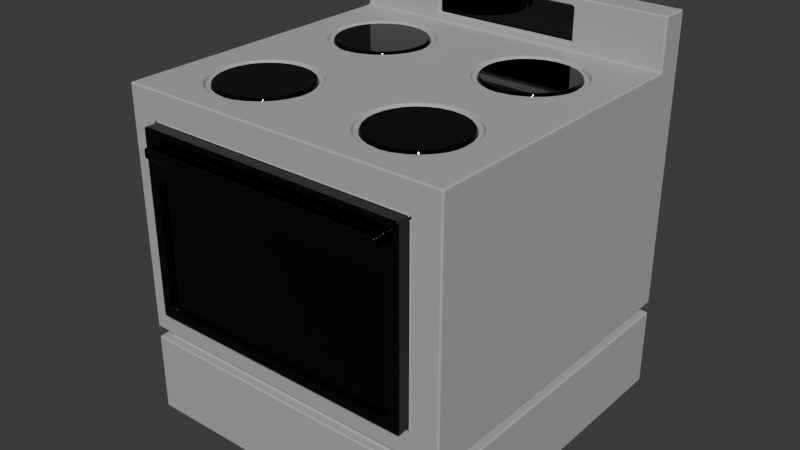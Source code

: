 # Source: FurnaceBlockout.blend  (saved by Blender 4.3.34; exported with 4.5.12 LTS)
import bpy
from mathutils import Matrix  # noqa: F401  (used for matrix-valued properties, if any)

bpy.ops.wm.read_factory_settings(use_empty=True)
scene = bpy.context.scene
scene.name = 'Scene'

# ---- collections
col_collection = bpy.data.collections.new('Collection'); scene.collection.children.link(col_collection)

# ---- materials (node trees are filled in below, after node groups)
mat_body = bpy.data.materials.new('Body')
mat_glass = bpy.data.materials.new('Glass')
mat_glass.alpha_threshold = 0.0
mat_glass.roughness = 0.5
mat_glass.line_color = (0.0, 0.0, 0.0, 1.0)
mat_metalbody = bpy.data.materials.new('MetalBody')

# ---- material node trees
mat_body.use_nodes = True; mat_body.node_tree.nodes.clear()
_N = mat_body.node_tree.nodes; _L = mat_body.node_tree.links
n0 = _N.new('ShaderNodeBsdfPrincipled'); n0.name = 'Principled BSDF'; n0.location = (10, 300)
n0.inputs[0].default_value = (0.4337, 0.4337, 0.4337, 1.0)
n0.inputs[2].default_value = 0.6732
n1 = _N.new('ShaderNodeOutputMaterial'); n1.name = 'Material Output'; n1.location = (300, 300)
_L.new(n0.outputs[0], n1.inputs[0])
n1.is_active_output = True
mat_glass.use_nodes = True; mat_glass.node_tree.nodes.clear()
_N = mat_glass.node_tree.nodes; _L = mat_glass.node_tree.links
n0 = _N.new('ShaderNodeOutputMaterial'); n0.name = 'Material Output'; n0.location = (300, 300)
n1 = _N.new('ShaderNodeBsdfPrincipled'); n1.name = 'Principled BSDF'; n1.location = (10, 300)
n1.inputs[0].default_value = (0.0, 0.0, 0.0, 1.0)
n1.inputs[2].default_value = 0.0
n1.inputs[3].default_value = 1.45
_L.new(n1.outputs[0], n0.inputs[0])
n0.is_active_output = True
mat_metalbody.use_nodes = True; mat_metalbody.node_tree.nodes.clear()
_N = mat_metalbody.node_tree.nodes; _L = mat_metalbody.node_tree.links
n0 = _N.new('ShaderNodeBsdfPrincipled'); n0.name = 'Principled BSDF'; n0.location = (10, 300)
n0.inputs[0].default_value = (0.0602, 0.0602, 0.0602, 1.0)
n0.inputs[1].default_value = 1.0
n0.inputs[2].default_value = 0.1181
n1 = _N.new('ShaderNodeOutputMaterial'); n1.name = 'Material Output'; n1.location = (300, 300)
_L.new(n0.outputs[0], n1.inputs[0])
n1.is_active_output = True

# ---- world
world_world = bpy.data.worlds.new('World'); scene.world = world_world
world_world.use_nodes = True; world_world.node_tree.nodes.clear()
_N = world_world.node_tree.nodes; _L = world_world.node_tree.links
n0 = _N.new('ShaderNodeOutputWorld'); n0.name = 'World Output'; n0.location = (300, 300)
n1 = _N.new('ShaderNodeBackground'); n1.name = 'Background'; n1.location = (10, 300)
n1.inputs[0].default_value = (0.05088, 0.05088, 0.05088, 1.0)
_L.new(n1.outputs[0], n0.inputs[0])
n0.is_active_output = True
world_world.color = (0.05088, 0.05088, 0.05088)
world_world.sun_shadow_jitter_overblur = 0.0

# ---- meshes
me_furnace = bpy.data.meshes.new('Furnace')
me_furnace.from_pydata([(0.5245, 1.049, -0.5245), (0.5245, -2.293e-08, -0.5245), (0.4327, 0.9572, 0.5245), (0.5245, 2.293e-08, 0.5245), (-0.5245, 1.049, -0.5245), (-0.5245, -2.293e-08, -0.5245), (-0.4327, 0.9572, 0.5245), (-0.5245, 2.293e-08, 0.5245), (-0.5245, -1.9e-08, -0.4347), (0.5245, 1.049, -0.4347), (-0.5245, 1.049, -0.4347), (0.5245, -1.9e-08, -0.4347), (-0.5245, 1.206, -0.4347), (-0.5245, 1.206, -0.5245), (0.5245, 1.206, -0.5245), (0.5245, 1.206, -0.4347), (0.4968, 0.2866, -0.4968), (0.4968, 0.2539, -0.4968), (-0.4853, 0.2539, -0.4347), (-0.4853, 0.2866, -0.4347), (-0.4968, 0.2866, 0.4968), (-0.4968, 0.2539, 0.4968), (0.5245, 0.2539, -0.5245), (0.5245, 0.2866, -0.5245), (-0.5245, 0.2539, 0.5245), (-0.4327, 0.3784, 0.5245), (0.4327, 0.3784, 0.5245), (0.5245, 0.2539, 0.5245), (-0.5245, 0.2539, -0.5245), (-0.5245, 0.2866, -0.5245), (0.5245, 0.2866, -0.4347), (0.5245, 0.2539, -0.4347), (-0.5245, 0.2866, -0.4347), (-0.5245, 0.2539, -0.4347), (0.4853, 0.2866, -0.4347), (0.4853, 0.2539, -0.4347), (-0.4968, 0.2539, -0.4968), (-0.4968, 0.2866, -0.4968), (0.4968, 0.2866, 0.4968), (0.4968, 0.2539, 0.4968), (0.5245, 1.049, 0.5245), (-0.5245, 1.049, 0.5245), (0.5245, 0.2866, 0.5245), (-0.5245, 0.2866, 0.5245), (0.3945, 0.919, 0.5649), (-0.3945, 0.919, 0.5649), (0.3965, 0.4146, 0.5649), (-0.3965, 0.4146, 0.5649), (0.5245, 0.9086, -0.5245), (0.5245, 0.9086, -0.4347), (-0.5245, 0.9086, -0.5245), (-0.5245, 0.9086, 0.5245), (-0.5245, 0.9086, -0.4347), (0.5245, 0.9086, 0.5245), (-0.4327, 0.8507, 0.5245), (0.4327, 0.8507, 0.5245), (-0.3965, 0.8145, 0.5649), (0.3965, 0.8145, 0.5649), (0.4327, 0.3784, 0.5649), (-0.4327, 0.3784, 0.5649), (-0.3945, 0.8889, 0.5649), (0.3945, 0.8889, 0.5649), (0.3965, 0.4146, 0.5505), (-0.3965, 0.4146, 0.5505), (-0.3965, 0.8145, 0.5505), (0.3965, 0.8145, 0.5505), (0.4327, 0.9572, 0.5649), (-0.4327, 0.9572, 0.5649), (-0.4327, 0.8507, 0.5649), (0.4327, 0.8507, 0.5649), (0.3945, 0.919, 0.6016), (-0.3945, 0.919, 0.6016), (-0.3945, 0.8889, 0.6016), (0.3945, 0.8889, 0.6016), (0.0, -2.293e-08, -0.5245), (0.0, 0.2539, 0.4968), (0.0, 0.2866, -0.4968), (0.0, 1.049, 0.5245), (0.0, 2.293e-08, 0.5245), (0.0, 1.049, -0.5245), (0.0, -1.9e-08, -0.4347), (0.0, 1.074, -0.4347), (0.0, 1.206, -0.5245), (0.0, 1.181, -0.4347), (0.0, 0.2866, 0.4968), (0.0, 0.2539, -0.4968), (0.0, 0.2866, -0.5245), (0.0, 0.2539, -0.5245), (0.0, 0.2866, 0.5245), (0.0, 0.2539, 0.5245), (0.0, 0.9572, 0.5245), (0.0, 0.3784, 0.5245), (0.0, 0.9572, 0.5649), (0.0, 0.3784, 0.5649), (0.0, 0.8507, 0.5649), (0.0, 0.9086, -0.5245), (0.0, 0.4146, 0.5649), (0.0, 0.8145, 0.5649), (0.0, 0.4146, 0.5505), (0.0, 0.8145, 0.5505), (0.0, 0.919, 0.5649), (0.0, 0.8889, 0.5649), (0.0, 0.919, 0.6016), (0.0, 0.8889, 0.6016), (-0.5245, 1.963e-09, 0.04491), (0.491, 0.2539, 0.03105), (0.5245, 1.049, 0.04491), (-0.5245, 1.049, 0.04491), (0.5245, 1.963e-09, 0.04491), (-0.491, 0.2539, 0.03105), (-0.491, 0.2866, 0.03105), (0.491, 0.2866, 0.03105), (-0.5245, 0.2866, 0.04491), (-0.5245, 0.2539, 0.04491), (0.5245, 0.2866, 0.04491), (0.5245, 0.2539, 0.04491), (0.5245, 0.9086, 0.04491), (-0.5245, 0.9086, 0.04491), (0.0, 1.963e-09, 0.04491), (0.0, 1.049, 0.04491), (-0.1429, 1.049, 0.1789), (-0.3816, 1.049, 0.1789), (-0.3816, 1.049, 0.3905), (-0.1429, 1.049, 0.3905), (0.3816, 1.049, 0.1789), (0.1429, 1.049, 0.1789), (0.1429, 1.049, 0.3905), (0.3816, 1.049, 0.3905), (0.3816, 1.049, -0.3007), (0.1429, 1.049, -0.3007), (0.1429, 1.049, -0.08907), (0.3816, 1.049, -0.08907), (-0.1429, 1.049, -0.3007), (-0.3816, 1.049, -0.3007), (-0.3816, 1.049, -0.08907), (-0.1429, 1.049, -0.08907), (-0.2622, 1.049, 0.1252), (-0.1027, 1.049, 0.2847), (-0.4218, 1.049, 0.2847), (-0.2622, 1.049, 0.4442), (0.2622, 1.049, 0.1252), (0.4218, 1.049, 0.2847), (0.1027, 1.049, 0.2847), (0.2622, 1.049, 0.4442), (0.2622, 1.049, -0.3544), (0.4218, 1.049, -0.1949), (0.1027, 1.049, -0.1949), (0.2622, 1.049, -0.03535), (-0.2622, 1.049, -0.3544), (-0.1027, 1.049, -0.1949), (-0.4218, 1.049, -0.1949), (-0.2622, 1.049, -0.03535), (-0.1839, 1.049, 0.1458), (-0.1164, 1.049, 0.3493), (-0.4081, 1.049, 0.2201), (-0.3406, 1.049, 0.4236), (0.3406, 1.049, 0.1458), (0.4081, 1.049, 0.3493), (0.1164, 1.049, 0.3493), (0.1839, 1.049, 0.4236), (0.3406, 1.049, -0.3338), (0.4081, 1.049, -0.1302), (0.1164, 1.049, -0.1302), (0.3406, 1.049, -0.05594), (-0.1839, 1.049, -0.3338), (-0.1164, 1.049, -0.1302), (-0.4081, 1.049, -0.2595), (-0.1839, 1.049, -0.05594), (-0.3406, 1.049, 0.1458), (-0.1164, 1.049, 0.2201), (-0.4081, 1.049, 0.3493), (-0.1839, 1.049, 0.4236), (0.1839, 1.049, 0.1458), (0.4081, 1.049, 0.2201), (0.1164, 1.049, 0.2201), (0.3406, 1.049, 0.4236), (0.1839, 1.049, -0.3338), (0.4081, 1.049, -0.2595), (0.1164, 1.049, -0.2595), (0.1839, 1.049, -0.05594), (-0.3406, 1.049, -0.3338), (-0.1164, 1.049, -0.2595), (-0.4081, 1.049, -0.1302), (-0.3406, 1.049, -0.05594), (-0.1592, 1.049, 0.1629), (-0.1294, 1.049, 0.373), (-0.3951, 1.049, 0.1964), (-0.3653, 1.049, 0.4065), (0.3653, 1.049, 0.1629), (0.3951, 1.049, 0.373), (0.1294, 1.049, 0.373), (0.1592, 1.049, 0.4065), (0.3653, 1.049, -0.3166), (0.3951, 1.049, -0.1066), (0.1294, 1.049, -0.1066), (0.3653, 1.049, -0.0731), (-0.1592, 1.049, -0.3166), (-0.1294, 1.049, -0.1066), (-0.3951, 1.049, -0.2832), (-0.1592, 1.049, -0.0731), (-0.3056, 1.049, 0.1312), (-0.1065, 1.049, 0.2502), (-0.418, 1.049, 0.3192), (-0.2189, 1.049, 0.4382), (0.2189, 1.049, 0.1312), (0.418, 1.049, 0.2502), (0.1065, 1.049, 0.2502), (0.3056, 1.049, 0.4382), (0.2189, 1.049, -0.3484), (0.418, 1.049, -0.2294), (0.1065, 1.049, -0.2294), (0.2189, 1.049, -0.04134), (-0.3056, 1.049, -0.3484), (-0.1065, 1.049, -0.2294), (-0.418, 1.049, -0.1604), (-0.3056, 1.049, -0.04134), (-0.2189, 1.049, 0.1312), (-0.1065, 1.049, 0.3192), (-0.418, 1.049, 0.2502), (-0.3056, 1.049, 0.4382), (0.3056, 1.049, 0.1312), (0.418, 1.049, 0.3192), (0.1065, 1.049, 0.3192), (0.2189, 1.049, 0.4382), (0.3056, 1.049, -0.3484), (0.418, 1.049, -0.1604), (0.1065, 1.049, -0.1604), (0.3056, 1.049, -0.04134), (-0.2189, 1.049, -0.3484), (-0.1065, 1.049, -0.1604), (-0.418, 1.049, -0.2294), (-0.2189, 1.049, -0.04134), (-0.3653, 1.049, 0.1629), (-0.1294, 1.049, 0.1964), (-0.3951, 1.049, 0.373), (-0.1592, 1.049, 0.4065), (0.1592, 1.049, 0.1629), (0.3951, 1.049, 0.1964), (0.1294, 1.049, 0.1964), (0.3653, 1.049, 0.4065), (0.1592, 1.049, -0.3166), (0.3951, 1.049, -0.2832), (0.1294, 1.049, -0.2832), (0.1592, 1.049, -0.0731), (-0.3653, 1.049, -0.3166), (-0.1294, 1.049, -0.2832), (-0.3951, 1.049, -0.1066), (-0.3653, 1.049, -0.0731), (-0.1552, 1.037, 0.1899), (-0.3693, 1.037, 0.1899), (-0.3693, 1.037, 0.3795), (-0.1552, 1.037, 0.3795), (0.3693, 1.037, 0.1899), (0.1552, 1.037, 0.1899), (0.1552, 1.037, 0.3795), (0.3693, 1.037, 0.3795), (0.3693, 1.037, -0.2897), (0.1552, 1.037, -0.2897), (0.1552, 1.037, -0.1), (0.3693, 1.037, -0.1), (-0.1552, 1.037, -0.2897), (-0.3693, 1.037, -0.2897), (-0.3693, 1.037, -0.1), (-0.1552, 1.037, -0.1), (-0.2622, 1.037, 0.1418), (-0.1193, 1.037, 0.2847), (-0.4052, 1.037, 0.2847), (-0.2622, 1.037, 0.4276), (0.2622, 1.037, 0.1418), (0.4052, 1.037, 0.2847), (0.1193, 1.037, 0.2847), (0.2622, 1.037, 0.4276), (0.2622, 1.037, -0.3377), (0.4052, 1.037, -0.1949), (0.1193, 1.037, -0.1949), (0.2622, 1.037, -0.052), (-0.2622, 1.037, -0.3377), (-0.1193, 1.037, -0.1949), (-0.4052, 1.037, -0.1949), (-0.2622, 1.037, -0.052), (-0.1918, 1.037, 0.1603), (-0.1316, 1.037, 0.3427), (-0.3929, 1.037, 0.2267), (-0.3327, 1.037, 0.4091), (0.3327, 1.037, 0.1603), (0.3929, 1.037, 0.3427), (0.1316, 1.037, 0.3427), (0.1918, 1.037, 0.4091), (0.3327, 1.037, -0.3193), (0.3929, 1.037, -0.1368), (0.1316, 1.037, -0.1368), (0.3327, 1.037, -0.07048), (-0.1918, 1.037, -0.3193), (-0.1316, 1.037, -0.1368), (-0.3929, 1.037, -0.2529), (-0.1918, 1.037, -0.07048), (-0.3327, 1.037, 0.1603), (-0.1316, 1.037, 0.2267), (-0.3929, 1.037, 0.3427), (-0.1918, 1.037, 0.4091), (0.1918, 1.037, 0.1603), (0.3929, 1.037, 0.2267), (0.1316, 1.037, 0.2267), (0.3327, 1.037, 0.4091), (0.1918, 1.037, -0.3193), (0.3929, 1.037, -0.2529), (0.1316, 1.037, -0.2529), (0.1918, 1.037, -0.07048), (-0.3327, 1.037, -0.3193), (-0.1316, 1.037, -0.2529), (-0.3929, 1.037, -0.1368), (-0.3327, 1.037, -0.07048), (-0.1697, 1.037, 0.1757), (-0.1432, 1.037, 0.364), (-0.3813, 1.037, 0.2054), (-0.3548, 1.037, 0.3937), (0.3548, 1.037, 0.1757), (0.3813, 1.037, 0.364), (0.1432, 1.037, 0.364), (0.1697, 1.037, 0.3937), (0.3548, 1.037, -0.3039), (0.3813, 1.037, -0.1156), (0.1432, 1.037, -0.1156), (0.3548, 1.037, -0.08586), (-0.1697, 1.037, -0.3039), (-0.1432, 1.037, -0.1156), (-0.3813, 1.037, -0.2741), (-0.1697, 1.037, -0.08586), (-0.3012, 1.037, 0.1472), (-0.1227, 1.037, 0.2537), (-0.4018, 1.037, 0.3157), (-0.2233, 1.037, 0.4222), (0.2233, 1.037, 0.1472), (0.4018, 1.037, 0.2537), (0.1227, 1.037, 0.2537), (0.3012, 1.037, 0.4222), (0.2233, 1.037, -0.3324), (0.4018, 1.037, -0.2259), (0.1227, 1.037, -0.2259), (0.2233, 1.037, -0.05739), (-0.3012, 1.037, -0.3324), (-0.1227, 1.037, -0.2259), (-0.4018, 1.037, -0.1639), (-0.3012, 1.037, -0.05739), (-0.2233, 1.037, 0.1472), (-0.1227, 1.037, 0.3157), (-0.4018, 1.037, 0.2537), (-0.3012, 1.037, 0.4222), (0.3012, 1.037, 0.1472), (0.4018, 1.037, 0.3157), (0.1227, 1.037, 0.3157), (0.2233, 1.037, 0.4222), (0.3012, 1.037, -0.3324), (0.4018, 1.037, -0.1639), (0.1227, 1.037, -0.1639), (0.3012, 1.037, -0.05739), (-0.2233, 1.037, -0.3324), (-0.1227, 1.037, -0.1639), (-0.4018, 1.037, -0.2259), (-0.2233, 1.037, -0.05739), (-0.3548, 1.037, 0.1757), (-0.1432, 1.037, 0.2054), (-0.3813, 1.037, 0.364), (-0.1697, 1.037, 0.3937), (0.1697, 1.037, 0.1757), (0.3813, 1.037, 0.2054), (0.1432, 1.037, 0.2054), (0.3548, 1.037, 0.3937), (0.1697, 1.037, -0.3039), (0.3813, 1.037, -0.2741), (0.1432, 1.037, -0.2741), (0.1697, 1.037, -0.08586), (-0.3548, 1.037, -0.3039), (-0.1432, 1.037, -0.2741), (-0.3813, 1.037, -0.1156), (-0.3548, 1.037, -0.08586), (-0.1592, 1.037, 0.1629), (-0.1429, 1.037, 0.1789), (-0.1294, 1.037, 0.373), (-0.1429, 1.037, 0.3905), (-0.3951, 1.037, 0.1964), (-0.3816, 1.037, 0.1789), (-0.3653, 1.037, 0.4065), (-0.3816, 1.037, 0.3905), (0.3653, 1.037, 0.1629), (0.3816, 1.037, 0.1789), (0.3951, 1.037, 0.373), (0.3816, 1.037, 0.3905), (0.1294, 1.037, 0.373), (0.1429, 1.037, 0.3905), (0.1592, 1.037, 0.4065), (0.3653, 1.037, -0.3166), (0.3816, 1.037, -0.3007), (0.3951, 1.037, -0.1066), (0.3816, 1.037, -0.08907), (0.1294, 1.037, -0.1066), (0.1429, 1.037, -0.08907), (0.3653, 1.037, -0.0731), (-0.1592, 1.037, -0.3166), (-0.1429, 1.037, -0.3007), (-0.1294, 1.037, -0.1066), (-0.1429, 1.037, -0.08907), (-0.3951, 1.037, -0.2832), (-0.3816, 1.037, -0.3007), (-0.1592, 1.037, -0.0731), (-0.3056, 1.037, 0.1312), (-0.2622, 1.037, 0.1252), (-0.1065, 1.037, 0.2502), (-0.1027, 1.037, 0.2847), (-0.418, 1.037, 0.3192), (-0.4218, 1.037, 0.2847), (-0.2189, 1.037, 0.4382), (-0.2622, 1.037, 0.4442), (0.2189, 1.037, 0.1312), (0.2622, 1.037, 0.1252), (0.418, 1.037, 0.2502), (0.4218, 1.037, 0.2847), (0.1065, 1.037, 0.2502), (0.1027, 1.037, 0.2847), (0.3056, 1.037, 0.4382), (0.2622, 1.037, 0.4442), (0.2189, 1.037, -0.3484), (0.2622, 1.037, -0.3544), (0.418, 1.037, -0.2294), (0.4218, 1.037, -0.1949), (0.1065, 1.037, -0.2294), (0.1027, 1.037, -0.1949), (0.2189, 1.037, -0.04134), (0.2622, 1.037, -0.03535), (-0.3056, 1.037, -0.3484), (-0.2622, 1.037, -0.3544), (-0.1065, 1.037, -0.2294), (-0.1027, 1.037, -0.1949), (-0.418, 1.037, -0.1604), (-0.4218, 1.037, -0.1949), (-0.3056, 1.037, -0.04134), (-0.2622, 1.037, -0.03535), (-0.2189, 1.037, 0.1312), (-0.1839, 1.037, 0.1458), (-0.1065, 1.037, 0.3192), (-0.1164, 1.037, 0.3493), (-0.418, 1.037, 0.2502), (-0.4081, 1.037, 0.2201), (-0.3056, 1.037, 0.4382), (-0.3406, 1.037, 0.4236), (0.3056, 1.037, 0.1312), (0.3406, 1.037, 0.1458), (0.418, 1.037, 0.3192), (0.4081, 1.037, 0.3493), (0.1065, 1.037, 0.3192), (0.1164, 1.037, 0.3493), (0.2189, 1.037, 0.4382), (0.1839, 1.037, 0.4236), (0.3056, 1.037, -0.3484), (0.3406, 1.037, -0.3338), (0.418, 1.037, -0.1604), (0.4081, 1.037, -0.1302), (0.1065, 1.037, -0.1604), (0.1164, 1.037, -0.1302), (0.3056, 1.037, -0.04134), (0.3406, 1.037, -0.05594), (-0.2189, 1.037, -0.3484), (-0.1839, 1.037, -0.3338), (-0.1065, 1.037, -0.1604), (-0.1164, 1.037, -0.1302), (-0.418, 1.037, -0.2294), (-0.4081, 1.037, -0.2595), (-0.2189, 1.037, -0.04134), (-0.1839, 1.037, -0.05594), (-0.3653, 1.037, 0.1629), (-0.3406, 1.037, 0.1458), (-0.1294, 1.037, 0.1964), (-0.1164, 1.037, 0.2201), (-0.3951, 1.037, 0.373), (-0.4081, 1.037, 0.3493), (-0.1592, 1.037, 0.4065), (-0.1839, 1.037, 0.4236), (0.1592, 1.037, 0.1629), (0.1839, 1.037, 0.1458), (0.3951, 1.037, 0.1964), (0.4081, 1.037, 0.2201), (0.1294, 1.037, 0.1964), (0.1164, 1.037, 0.2201), (0.3653, 1.037, 0.4065), (0.3406, 1.037, 0.4236), (0.1592, 1.037, -0.3166), (0.1839, 1.037, -0.3338), (0.3951, 1.037, -0.2832), (0.4081, 1.037, -0.2595), (0.1294, 1.037, -0.2832), (0.1164, 1.037, -0.2595), (0.1592, 1.037, -0.0731), (0.1839, 1.037, -0.05594), (-0.3653, 1.037, -0.3166), (-0.3406, 1.037, -0.3338), (-0.1294, 1.037, -0.2832), (-0.1164, 1.037, -0.2595), (-0.3951, 1.037, -0.1066), (-0.4081, 1.037, -0.1302), (-0.3653, 1.037, -0.0731), (-0.3406, 1.037, -0.05594), (0.1429, 1.037, 0.1789), (0.1429, 1.037, -0.3007), (-0.3816, 1.037, -0.08907), (-0.3548, 1.049, -0.08586), (-0.3813, 1.049, -0.1156), (-0.1432, 1.049, -0.2741), (-0.3548, 1.049, -0.3039), (0.1697, 1.049, -0.08586), (0.1432, 1.049, -0.2741), (0.3813, 1.049, -0.2741), (0.1697, 1.049, -0.3039), (0.3548, 1.049, 0.3937), (0.1432, 1.049, 0.2054), (0.3813, 1.049, 0.2054), (0.1697, 1.049, 0.1757), (-0.1697, 1.049, 0.3937), (-0.3813, 1.049, 0.364), (-0.1432, 1.049, 0.2054), (-0.3548, 1.049, 0.1757), (-0.2233, 1.049, -0.05739), (-0.4018, 1.049, -0.2259), (-0.1227, 1.049, -0.1639), (-0.2233, 1.049, -0.3324), (0.3012, 1.049, -0.05739), (0.1227, 1.049, -0.1639), (0.4018, 1.049, -0.1639), (0.3012, 1.049, -0.3324), (0.2233, 1.049, 0.4222), (0.1227, 1.049, 0.3157), (0.4018, 1.049, 0.3157), (0.3012, 1.049, 0.1472), (-0.3012, 1.049, 0.4222), (-0.4018, 1.049, 0.2537), (-0.1227, 1.049, 0.3157), (-0.2233, 1.049, 0.1472), (-0.3012, 1.049, -0.05739), (-0.4018, 1.049, -0.1639), (-0.1227, 1.049, -0.2259), (-0.3012, 1.049, -0.3324), (0.2233, 1.049, -0.05739), (0.1227, 1.049, -0.2259), (0.4018, 1.049, -0.2259), (0.2233, 1.049, -0.3324), (0.3012, 1.049, 0.4222), (0.1227, 1.049, 0.2537), (0.4018, 1.049, 0.2537), (0.2233, 1.049, 0.1472), (-0.2233, 1.049, 0.4222), (-0.4018, 1.049, 0.3157), (-0.1227, 1.049, 0.2537), (-0.3012, 1.049, 0.1472), (-0.1697, 1.049, -0.08586), (-0.3813, 1.049, -0.2741), (-0.1432, 1.049, -0.1156), (-0.1697, 1.049, -0.3039), (0.3548, 1.049, -0.08586), (0.1432, 1.049, -0.1156), (0.3813, 1.049, -0.1156), (0.3548, 1.049, -0.3039), (0.1697, 1.049, 0.3937), (0.1432, 1.049, 0.364), (0.3813, 1.049, 0.364), (0.3548, 1.049, 0.1757), (-0.3548, 1.049, 0.3937), (-0.3813, 1.049, 0.2054), (-0.1432, 1.049, 0.364), (-0.1697, 1.049, 0.1757), (-0.3327, 1.049, -0.07048), (-0.3929, 1.049, -0.1368), (-0.1316, 1.049, -0.2529), (-0.3327, 1.049, -0.3193), (0.1918, 1.049, -0.07048), (0.1316, 1.049, -0.2529), (0.3929, 1.049, -0.2529), (0.1918, 1.049, -0.3193), (0.3327, 1.049, 0.4091), (0.1316, 1.049, 0.2267), (0.3929, 1.049, 0.2267), (0.1918, 1.049, 0.1603), (-0.1918, 1.049, 0.4091), (-0.3929, 1.049, 0.3427), (-0.1316, 1.049, 0.2267), (-0.3327, 1.049, 0.1603), (-0.1918, 1.049, -0.07048), (-0.3929, 1.049, -0.2529), (-0.1316, 1.049, -0.1368), (-0.1918, 1.049, -0.3193), (0.3327, 1.049, -0.07048), (0.1316, 1.049, -0.1368), (0.3929, 1.049, -0.1368), (0.3327, 1.049, -0.3193), (0.1918, 1.049, 0.4091), (0.1316, 1.049, 0.3427), (0.3929, 1.049, 0.3427), (0.3327, 1.049, 0.1603), (-0.3327, 1.049, 0.4091), (-0.3929, 1.049, 0.2267), (-0.1316, 1.049, 0.3427), (-0.1918, 1.049, 0.1603), (-0.2622, 1.049, -0.052), (-0.4052, 1.049, -0.1949), (-0.1193, 1.049, -0.1949), (-0.2622, 1.049, -0.3377), (0.2622, 1.049, -0.052), (0.1193, 1.049, -0.1949), (0.4052, 1.049, -0.1949), (0.2622, 1.049, -0.3377), (0.2622, 1.049, 0.4276), (0.1193, 1.049, 0.2847), (0.4052, 1.049, 0.2847), (0.2622, 1.049, 0.1418), (-0.2622, 1.049, 0.4276), (-0.4052, 1.049, 0.2847), (-0.1193, 1.049, 0.2847), (-0.2622, 1.049, 0.1418), (-0.1552, 1.049, -0.1), (-0.3693, 1.049, -0.1), (-0.3693, 1.049, -0.2897), (-0.1552, 1.049, -0.2897), (0.3693, 1.049, -0.1), (0.1552, 1.049, -0.1), (0.1552, 1.049, -0.2897), (0.3693, 1.049, -0.2897), (0.3693, 1.049, 0.3795), (0.1552, 1.049, 0.3795), (0.1552, 1.049, 0.1899), (0.3693, 1.049, 0.1899), (-0.1552, 1.049, 0.3795), (-0.3693, 1.049, 0.3795), (-0.3693, 1.049, 0.1899), (-0.1552, 1.049, 0.1899), (-0.2622, -2.293e-08, -0.5245), (-0.2622, 1.049, 0.5245), (-0.2622, -1.9e-08, -0.4347), (-0.2484, 0.2866, 0.4968), (-0.2484, 0.2539, -0.4968), (-0.2622, 0.2539, -0.5245), (-0.2622, 0.2866, 0.5245), (-0.2164, 0.9572, 0.5245), (-0.2164, 0.3784, 0.5245), (-0.2164, 0.9572, 0.5649), (-0.2164, 0.3784, 0.5649), (-0.2164, 0.8507, 0.5649), (-0.1983, 0.4146, 0.5649), (-0.1983, 0.8145, 0.5649), (-0.1983, 0.4146, 0.5505), (-0.1983, 0.8145, 0.5505), (-0.1972, 0.919, 0.5649), (-0.1972, 0.8889, 0.5649), (-0.1972, 0.919, 0.6016), (-0.1972, 0.8889, 0.6016), (-0.2484, 0.2539, 0.4968), (-0.2484, 0.2866, -0.4968), (-0.2622, 2.293e-08, 0.5245), (-0.2622, 1.049, -0.5245), (-0.2369, 1.074, -0.4347), (-0.2622, 1.206, -0.5245), (-0.2369, 1.181, -0.4347), (-0.2622, 0.2866, -0.5245), (-0.2622, 0.2539, 0.5245), (-0.2622, 0.9086, -0.5245), (-0.2622, 1.963e-09, 0.04491), (0.2484, 0.2539, 0.4968), (0.2484, 0.2866, -0.4968), (0.2622, 2.293e-08, 0.5245), (0.2622, 1.049, -0.5245), (0.2369, 1.074, -0.4347), (0.2622, 1.206, -0.5245), (0.2369, 1.181, -0.4347), (0.2622, 0.2866, -0.5245), (0.2622, 0.2539, 0.5245), (0.2622, 0.9086, -0.5245), (0.2622, -2.293e-08, -0.5245), (0.2622, 1.049, 0.5245), (0.2622, -1.9e-08, -0.4347), (0.2484, 0.2866, 0.4968), (0.2484, 0.2539, -0.4968), (0.2622, 0.2539, -0.5245), (0.2622, 0.2866, 0.5245), (0.2164, 0.9572, 0.5245), (0.2164, 0.3784, 0.5245), (0.2164, 0.9572, 0.5649), (0.2164, 0.3784, 0.5649), (0.2164, 0.8507, 0.5649), (0.1983, 0.4146, 0.5649), (0.1983, 0.8145, 0.5649), (0.1983, 0.4146, 0.5505), (0.1983, 0.8145, 0.5505), (0.1972, 0.919, 0.5649), (0.1972, 0.8889, 0.5649), (0.1972, 0.919, 0.6016), (0.1972, 0.8889, 0.6016), (0.2622, 1.963e-09, 0.04491), (-0.2622, 1.049, -0.4347), (0.0, 1.049, -0.4347), (-0.2622, 1.206, -0.4347), (0.0, 1.206, -0.4347), (0.2622, 1.049, -0.4347), (0.2622, 1.206, -0.4347), (0.0, 1.074, -0.4471), (0.0, 1.181, -0.4471), (-0.2369, 1.074, -0.4471), (-0.2369, 1.181, -0.4471), (0.2369, 1.074, -0.4471), (0.2369, 1.181, -0.4471)], [], [(108, 115, 27, 3), (110, 19, 18, 109), (693, 108, 3, 665), (8, 33, 28, 5), (117, 107, 10, 52), (1, 22, 31, 11), (673, 1, 11, 675), (654, 660, 24, 7), (655, 4, 13, 657), (657, 13, 12, 696), (698, 9, 15, 699), (9, 0, 14, 15), (4, 10, 12, 13), (55, 2, 66, 69), (672, 666, 0, 48), (48, 0, 9, 49), (116, 106, 40, 53), (52, 10, 4, 50), (104, 113, 33, 8), (670, 23, 16, 664), (23, 30, 34, 16), (28, 33, 18, 36), (112, 32, 19, 110), (114, 42, 38, 111), (32, 29, 37, 19), (673, 678, 22, 1), (16, 34, 35, 17), (664, 16, 17, 677), (111, 38, 39, 105), (19, 37, 36, 18), (635, 20, 21, 652), (638, 43, 20, 635), (115, 31, 35, 105), (113, 24, 21, 109), (637, 28, 36, 636), (671, 27, 39, 663), (31, 22, 17, 35), (680, 2, 40, 674), (640, 25, 43, 638), (54, 6, 41, 51), (55, 26, 42, 53), (690, 61, 73, 692), (681, 26, 58, 683), (54, 25, 59, 68), (639, 6, 67, 641), (6, 54, 68, 67), (46, 57, 65, 62), (2, 55, 53, 40), (25, 54, 51, 43), (32, 52, 50, 29), (114, 116, 53, 42), (23, 48, 49, 30), (670, 672, 48, 23), (26, 55, 69, 58), (112, 117, 52, 32), (644, 47, 59, 642), (47, 56, 68, 59), (57, 46, 58, 69), (686, 57, 69, 684), (646, 647, 64, 63), (685, 46, 62, 687), (645, 56, 64, 647), (56, 47, 63, 64), (689, 44, 66, 682), (60, 45, 67, 68), (44, 61, 69, 66), (649, 60, 68, 643), (651, 650, 71, 72), (45, 60, 72, 71), (61, 44, 70, 73), (648, 45, 71, 650), (689, 100, 102, 691), (692, 691, 102, 103), (690, 101, 94, 684), (648, 100, 92, 641), (686, 97, 99, 688), (644, 96, 98, 646), (687, 688, 99, 98), (645, 97, 94, 643), (685, 96, 93, 683), (659, 661, 95, 86), (680, 90, 92, 682), (640, 91, 93, 642), (649, 101, 103, 651), (681, 91, 88, 679), (639, 90, 77, 633), (660, 89, 75, 652), (678, 87, 85, 677), (679, 88, 84, 676), (676, 84, 75, 663), (653, 76, 85, 636), (632, 637, 87, 74), (659, 86, 76, 653), (661, 655, 79, 95), (667, 669, 705, 704), (668, 82, 697, 699), (666, 79, 82, 668), (665, 671, 89, 78), (632, 74, 80, 634), (662, 118, 78, 654), (634, 80, 118, 662), (43, 51, 117, 112), (30, 49, 116, 114), (33, 113, 109, 18), (27, 115, 105, 39), (34, 111, 105, 35), (30, 114, 111, 34), (43, 112, 110, 20), (7, 24, 113, 104), (49, 9, 106, 116), (51, 41, 107, 117), (675, 11, 108, 693), (20, 110, 109, 21), (11, 31, 115, 108), (119, 107, 121, 232, 168, 200, 136, 216, 152, 184, 120), (107, 41, 122, 234, 170, 202, 138, 218, 154, 186, 121), (41, 633, 77, 123, 235, 171, 203, 139, 219, 155, 187, 122), (77, 119, 120, 233, 169, 201, 137, 217, 153, 185, 123), (106, 119, 125, 236, 172, 204, 140, 220, 156, 188, 124), (119, 77, 126, 190, 158, 222, 142, 206, 174, 238, 125), (77, 674, 40, 127, 239, 175, 207, 143, 223, 159, 191, 126), (40, 106, 124, 237, 173, 205, 141, 221, 157, 189, 127), (9, 698, 695, 129, 240, 176, 208, 144, 224, 160, 192, 128), (695, 119, 130, 194, 162, 226, 146, 210, 178, 242, 129), (119, 106, 131, 195, 163, 227, 147, 211, 179, 243, 130), (106, 9, 128, 241, 177, 209, 145, 225, 161, 193, 131), (695, 694, 10, 133, 244, 180, 212, 148, 228, 164, 196, 132), (10, 107, 134, 246, 182, 214, 150, 230, 166, 198, 133), (107, 119, 135, 199, 167, 231, 151, 215, 183, 247, 134), (119, 695, 132, 245, 181, 213, 149, 229, 165, 197, 135), (200, 168, 470, 405), (149, 213, 431, 432), (201, 169, 472, 407), (150, 214, 433, 434), (202, 170, 474, 409), (215, 151, 436, 435), (203, 171, 476, 411), (152, 216, 437, 438), (204, 172, 478, 413), (153, 217, 439, 440), (205, 173, 480, 415), (154, 218, 441, 442), (174, 206, 417, 482), (155, 219, 443, 444), (120, 184, 376, 377), (207, 175, 484, 419), (156, 220, 445, 446), (123, 185, 378, 379), (208, 176, 486, 421), (157, 221, 447, 448), (121, 186, 380, 381), (209, 177, 488, 423), (222, 158, 450, 449), (122, 187, 382, 383), (178, 210, 425, 490), (159, 223, 451, 452), (179, 211, 427, 492), (160, 224, 453, 454), (212, 180, 494, 429), (161, 225, 455, 456), (213, 181, 496, 431), (226, 162, 458, 457), (214, 182, 498, 433), (227, 163, 460, 459), (124, 188, 384, 385), (183, 215, 435, 500), (164, 228, 461, 462), (127, 189, 386, 387), (216, 136, 406, 437), (165, 229, 463, 464), (190, 126, 389, 388), (217, 137, 408, 439), (166, 230, 465, 466), (126, 191, 390, 389), (218, 138, 410, 441), (231, 167, 468, 467), (219, 139, 412, 443), (168, 232, 469, 470), (220, 140, 414, 445), (169, 233, 471, 472), (221, 141, 416, 447), (170, 234, 473, 474), (142, 222, 449, 418), (171, 235, 475, 476), (128, 192, 391, 392), (223, 143, 420, 451), (172, 236, 477, 478), (131, 193, 393, 394), (224, 144, 422, 453), (173, 237, 479, 480), (194, 130, 396, 395), (225, 145, 424, 455), (238, 174, 482, 481), (195, 131, 394, 397), (146, 226, 457, 426), (175, 239, 483, 484), (147, 227, 459, 428), (176, 240, 485, 486), (228, 148, 430, 461), (177, 241, 487, 488), (229, 149, 432, 463), (242, 178, 490, 489), (230, 150, 434, 465), (243, 179, 492, 491), (132, 196, 398, 399), (151, 231, 467, 436), (180, 244, 493, 494), (135, 197, 400, 401), (232, 121, 381, 469), (181, 245, 495, 496), (133, 198, 402, 403), (233, 120, 377, 471), (182, 246, 497, 498), (199, 135, 401, 404), (234, 122, 383, 473), (247, 183, 500, 499), (235, 123, 379, 475), (184, 152, 438, 376), (236, 125, 501, 477), (185, 153, 440, 378), (237, 124, 385, 479), (186, 154, 442, 380), (125, 238, 481, 501), (187, 155, 444, 382), (136, 200, 405, 406), (239, 127, 387, 483), (188, 156, 446, 384), (137, 201, 407, 408), (240, 129, 502, 485), (189, 157, 448, 386), (138, 202, 409, 410), (241, 128, 392, 487), (158, 190, 388, 450), (139, 203, 411, 412), (129, 242, 489, 502), (191, 159, 452, 390), (140, 204, 413, 414), (130, 243, 491, 396), (192, 160, 454, 391), (141, 205, 415, 416), (244, 133, 403, 493), (193, 161, 456, 393), (206, 142, 418, 417), (245, 132, 399, 495), (162, 194, 395, 458), (143, 207, 419, 420), (246, 134, 503, 497), (163, 195, 397, 460), (144, 208, 421, 422), (134, 247, 499, 503), (196, 164, 462, 398), (145, 209, 423, 424), (197, 165, 464, 400), (210, 146, 426, 425), (198, 166, 466, 402), (211, 147, 428, 427), (167, 199, 404, 468), (148, 212, 429, 430), (312, 248, 377, 376), (313, 251, 379, 378), (314, 249, 381, 380), (315, 250, 383, 382), (316, 252, 385, 384), (317, 255, 387, 386), (254, 318, 388, 389), (319, 254, 389, 390), (320, 256, 392, 391), (321, 259, 394, 393), (258, 322, 395, 396), (259, 323, 397, 394), (324, 260, 399, 398), (325, 263, 401, 400), (326, 261, 403, 402), (263, 327, 404, 401), (328, 264, 406, 405), (329, 265, 408, 407), (330, 266, 410, 409), (331, 267, 412, 411), (332, 268, 414, 413), (333, 269, 416, 415), (270, 334, 417, 418), (335, 271, 420, 419), (336, 272, 422, 421), (337, 273, 424, 423), (274, 338, 425, 426), (275, 339, 427, 428), (340, 276, 430, 429), (341, 277, 432, 431), (342, 278, 434, 433), (279, 343, 435, 436), (344, 280, 438, 437), (345, 281, 440, 439), (346, 282, 442, 441), (347, 283, 444, 443), (348, 284, 446, 445), (349, 285, 448, 447), (286, 350, 449, 450), (351, 287, 452, 451), (352, 288, 454, 453), (353, 289, 456, 455), (290, 354, 457, 458), (291, 355, 459, 460), (356, 292, 462, 461), (357, 293, 464, 463), (358, 294, 466, 465), (295, 359, 467, 468), (360, 296, 470, 469), (361, 297, 472, 471), (362, 298, 474, 473), (363, 299, 476, 475), (364, 300, 478, 477), (365, 301, 480, 479), (302, 366, 481, 482), (367, 303, 484, 483), (368, 304, 486, 485), (369, 305, 488, 487), (306, 370, 489, 490), (307, 371, 491, 492), (372, 308, 494, 493), (373, 309, 496, 495), (374, 310, 498, 497), (311, 375, 499, 500), (280, 312, 376, 438), (281, 313, 378, 440), (282, 314, 380, 442), (283, 315, 382, 444), (284, 316, 384, 446), (285, 317, 386, 448), (318, 286, 450, 388), (287, 319, 390, 452), (288, 320, 391, 454), (289, 321, 393, 456), (322, 290, 458, 395), (323, 291, 460, 397), (292, 324, 398, 462), (293, 325, 400, 464), (294, 326, 402, 466), (327, 295, 468, 404), (296, 328, 405, 470), (297, 329, 407, 472), (298, 330, 409, 474), (299, 331, 411, 476), (300, 332, 413, 478), (301, 333, 415, 480), (334, 302, 482, 417), (303, 335, 419, 484), (304, 336, 421, 486), (305, 337, 423, 488), (338, 306, 490, 425), (339, 307, 492, 427), (308, 340, 429, 494), (309, 341, 431, 496), (310, 342, 433, 498), (343, 311, 500, 435), (264, 344, 437, 406), (265, 345, 439, 408), (266, 346, 441, 410), (267, 347, 443, 412), (268, 348, 445, 414), (269, 349, 447, 416), (350, 270, 418, 449), (271, 351, 451, 420), (272, 352, 453, 422), (273, 353, 455, 424), (354, 274, 426, 457), (355, 275, 428, 459), (276, 356, 461, 430), (277, 357, 463, 432), (278, 358, 465, 434), (359, 279, 436, 467), (249, 360, 469, 381), (248, 361, 471, 377), (250, 362, 473, 383), (251, 363, 475, 379), (253, 364, 477, 501), (252, 365, 479, 385), (366, 253, 501, 481), (255, 367, 483, 387), (257, 368, 485, 502), (256, 369, 487, 392), (370, 257, 502, 489), (371, 258, 396, 491), (261, 372, 493, 403), (260, 373, 495, 399), (262, 374, 497, 503), (375, 262, 503, 499), (628, 566, 598, 534, 614, 550, 582, 518, 631, 567, 599, 535, 615, 551, 583, 519, 630, 565, 597, 533, 613, 549, 581, 517, 629, 564, 596, 532, 612, 548, 580, 516), (624, 562, 594, 530, 610, 546, 578, 514, 627, 563, 595, 531, 611, 547, 579, 515, 626, 513, 577, 545, 609, 529, 593, 561, 625, 560, 592, 528, 608, 544, 576, 512), (508, 572, 540, 604, 524, 588, 556, 620, 558, 590, 526, 606, 542, 574, 510, 623, 559, 591, 527, 607, 543, 575, 511, 622, 509, 573, 541, 605, 525, 589, 557, 621), (504, 568, 536, 600, 520, 584, 552, 616, 554, 586, 522, 602, 538, 570, 506, 619, 555, 587, 523, 603, 539, 571, 507, 618, 553, 585, 521, 601, 537, 569, 505, 617), (254, 319, 560, 625), (370, 306, 573, 509), (357, 277, 602, 522), (318, 254, 625, 561), (305, 369, 510, 574), (356, 276, 603, 523), (255, 317, 562, 624), (304, 368, 511, 575), (275, 355, 524, 604), (252, 316, 563, 627), (303, 367, 512, 576), (274, 354, 525, 605), (250, 315, 564, 629), (366, 302, 577, 513), (353, 273, 606, 526), (249, 314, 565, 630), (301, 365, 514, 578), (352, 272, 607, 527), (251, 313, 566, 628), (300, 364, 515, 579), (351, 271, 608, 528), (248, 312, 567, 631), (299, 363, 516, 580), (270, 350, 529, 609), (298, 362, 517, 581), (349, 269, 610, 530), (297, 361, 518, 582), (348, 268, 611, 531), (296, 360, 519, 583), (347, 267, 612, 532), (359, 295, 584, 520), (346, 266, 613, 533), (294, 358, 521, 585), (345, 265, 614, 534), (293, 357, 522, 586), (344, 264, 615, 535), (292, 356, 523, 587), (311, 343, 536, 568), (355, 291, 588, 524), (342, 310, 569, 537), (354, 290, 589, 525), (341, 309, 570, 538), (289, 353, 526, 590), (340, 308, 571, 539), (288, 352, 527, 591), (307, 339, 540, 572), (287, 351, 528, 592), (306, 338, 541, 573), (350, 286, 593, 529), (337, 305, 574, 542), (285, 349, 530, 594), (336, 304, 575, 543), (284, 348, 531, 595), (335, 303, 576, 544), (283, 347, 532, 596), (302, 334, 545, 577), (282, 346, 533, 597), (333, 301, 578, 546), (281, 345, 534, 598), (332, 300, 579, 547), (280, 344, 535, 599), (331, 299, 580, 548), (343, 279, 600, 536), (330, 298, 581, 549), (278, 342, 537, 601), (329, 297, 582, 550), (277, 341, 538, 602), (328, 296, 583, 551), (276, 340, 539, 603), (295, 327, 552, 584), (339, 275, 604, 540), (326, 294, 585, 553), (338, 274, 605, 541), (325, 293, 586, 554), (273, 337, 542, 606), (324, 292, 587, 555), (262, 375, 504, 617), (272, 336, 543, 607), (291, 323, 556, 588), (374, 262, 617, 505), (271, 335, 544, 608), (290, 322, 557, 589), (373, 260, 619, 506), (334, 270, 609, 545), (321, 289, 590, 558), (372, 261, 618, 507), (269, 333, 546, 610), (320, 288, 591, 559), (258, 371, 508, 621), (268, 332, 547, 611), (319, 287, 592, 560), (257, 370, 509, 622), (267, 331, 548, 612), (286, 318, 561, 593), (369, 256, 623, 510), (266, 330, 549, 613), (317, 285, 594, 562), (368, 257, 622, 511), (265, 329, 550, 614), (316, 284, 595, 563), (367, 255, 624, 512), (264, 328, 551, 615), (315, 283, 596, 564), (253, 366, 513, 626), (327, 263, 616, 552), (314, 282, 597, 565), (365, 252, 627, 514), (261, 326, 553, 618), (313, 281, 598, 566), (364, 253, 626, 515), (263, 325, 554, 616), (312, 280, 599, 567), (363, 251, 628, 516), (260, 324, 555, 619), (375, 311, 568, 504), (362, 250, 629, 517), (323, 259, 620, 556), (310, 374, 505, 569), (361, 248, 631, 518), (322, 258, 621, 557), (309, 373, 506, 570), (360, 249, 630, 519), (259, 321, 558, 620), (308, 372, 507, 571), (279, 359, 520, 600), (256, 320, 559, 623), (371, 307, 572, 508), (358, 278, 601, 521), (8, 634, 662, 104), (104, 662, 654, 7), (5, 632, 634, 8), (10, 694, 696, 12), (50, 4, 655, 661), (29, 659, 653, 37), (5, 28, 637, 632), (37, 653, 636, 36), (24, 660, 652, 21), (6, 639, 633, 41), (60, 649, 651, 72), (25, 640, 642, 59), (29, 50, 661, 659), (56, 645, 643, 68), (47, 644, 646, 63), (45, 648, 641, 67), (100, 648, 650, 102), (103, 102, 650, 651), (101, 649, 643, 94), (97, 645, 647, 99), (98, 99, 647, 646), (96, 644, 642, 93), (90, 639, 641, 92), (91, 640, 638, 88), (87, 637, 636, 85), (88, 638, 635, 84), (84, 635, 652, 75), (82, 657, 696, 697), (79, 655, 657, 82), (78, 89, 660, 654), (80, 675, 693, 118), (3, 27, 671, 665), (0, 666, 668, 14), (14, 668, 699, 15), (38, 676, 663, 39), (42, 679, 676, 38), (22, 678, 677, 17), (26, 681, 679, 42), (2, 680, 682, 66), (46, 685, 683, 58), (62, 65, 688, 687), (57, 686, 688, 65), (61, 690, 684, 69), (73, 70, 691, 692), (44, 689, 691, 70), (100, 689, 682, 92), (96, 685, 687, 98), (97, 686, 684, 94), (86, 95, 672, 670), (91, 681, 683, 93), (101, 690, 692, 103), (90, 680, 674, 77), (89, 671, 663, 75), (76, 664, 677, 85), (74, 87, 678, 673), (86, 670, 664, 76), (95, 79, 666, 672), (656, 81, 700, 702), (74, 673, 675, 80), (118, 693, 665, 78), (81, 656, 694, 695), (658, 83, 697, 696), (656, 658, 696, 694), (667, 81, 695, 698), (83, 669, 699, 697), (669, 667, 698, 699), (702, 700, 701, 703), (700, 704, 705, 701), (81, 667, 704, 700), (83, 658, 703, 701), (669, 83, 701, 705), (658, 656, 702, 703)])
me_furnace.polygons.foreach_set('use_smooth', [True] * 590)
me_furnace.polygons.foreach_set('material_index', [0, 0, 0, 0, 0, 0, 0, 0, 0, 0, 0, 0, 0, 2, 0, 0, 0, 0, 0, 0, 0, 0, 0, 0, 0, 0, 0, 0, 0, 0, 0, 0, 0, 0, 0, 0, 0, 0, 0, 0, 0, 2, 2, 2, 2, 2, 2, 0, 0, 0, 0, 0, 0, 2, 0, 2, 2, 2, 2, 1, 2, 2, 2, 2, 2, 2, 2, 2, 2, 2, 2, 2, 2, 2, 2, 2, 2, 1, 2, 2, 0, 2, 2, 2, 0, 0, 0, 0, 0, 0, 0, 0, 0, 0, 0, 0, 0, 0, 0, 0, 0, 0, 0, 0, 0, 0, 0, 0, 0, 0, 0, 0, 0, 0, 0, 0, 0, 0, 0, 0, 0, 0, 0, 0, 0, 0, 0, 0, 0, 0, 0, 0, 0, 0, 0, 0, 0, 0, 0, 0, 0, 0, 0, 0, 0, 0, 0, 0, 0, 0, 0, 0, 0, 0, 0, 0, 0, 0, 0, 0, 0, 0, 0, 0, 0, 0, 0, 0, 0, 0, 0, 0, 0, 0, 0, 0, 0, 0, 0, 0, 0, 0, 0, 0, 0, 0, 0, 0, 0, 0, 0, 0, 0, 0, 0, 0, 0, 0, 0, 0, 0, 0, 0, 0, 0, 0, 0, 0, 0, 0, 0, 0, 0, 0, 0, 0, 0, 0, 0, 0, 0, 0, 0, 0, 0, 0, 0, 0, 0, 0, 0, 0, 0, 0, 0, 0, 0, 0, 0, 0, 0, 0, 0, 0, 0, 0, 0, 0, 0, 0, 0, 0, 0, 0, 0, 0, 0, 0, 0, 0, 0, 0, 0, 0, 0, 0, 0, 0, 0, 0, 0, 0, 0, 0, 0, 0, 0, 0, 0, 0, 0, 0, 0, 0, 0, 0, 0, 0, 0, 0, 0, 0, 0, 0, 0, 0, 0, 0, 0, 0, 0, 0, 0, 0, 0, 0, 0, 0, 0, 0, 0, 0, 0, 0, 0, 0, 0, 0, 0, 0, 0, 0, 0, 0, 0, 0, 0, 0, 0, 0, 0, 0, 0, 0, 0, 0, 0, 0, 0, 0, 0, 0, 0, 0, 0, 0, 0, 0, 0, 0, 0, 0, 0, 0, 0, 0, 0, 0, 0, 0, 0, 0, 0, 0, 0, 0, 0, 0, 0, 0, 0, 0, 0, 0, 0, 0, 0, 0, 0, 0, 0, 0, 0, 0, 0, 0, 1, 1, 1, 1, 1, 1, 1, 1, 1, 1, 1, 1, 1, 1, 1, 1, 1, 1, 1, 1, 1, 1, 1, 1, 1, 1, 1, 1, 1, 1, 1, 1, 1, 1, 1, 1, 1, 1, 1, 1, 1, 1, 1, 1, 1, 1, 1, 1, 1, 1, 1, 1, 1, 1, 1, 1, 1, 1, 1, 1, 1, 1, 1, 1, 1, 1, 1, 1, 1, 1, 1, 1, 1, 1, 1, 1, 1, 1, 1, 1, 1, 1, 1, 1, 1, 1, 1, 1, 1, 1, 1, 1, 1, 1, 1, 1, 1, 1, 1, 1, 1, 1, 1, 1, 1, 1, 1, 1, 1, 1, 1, 1, 1, 1, 1, 1, 1, 1, 1, 1, 1, 1, 1, 1, 1, 1, 1, 1, 1, 1, 1, 1, 0, 0, 0, 0, 0, 0, 0, 0, 0, 0, 2, 2, 0, 2, 2, 2, 2, 2, 2, 2, 1, 2, 2, 0, 0, 0, 0, 0, 0, 0, 0, 0, 0, 0, 0, 0, 0, 0, 2, 2, 1, 2, 2, 2, 2, 2, 2, 2, 0, 2, 2, 0, 0, 0, 0, 0, 0, 0, 0, 0, 0, 0, 0, 0, 0, 0, 1, 1, 0, 0, 0, 0])
_uv = me_furnace.uv_layers.new(name='UVMap')
_uv.uv.foreach_set('vector', [0.375, 0.6357, 0.4355, 0.6357, 0.4355, 0.75, 0.375, 0.75, 0.4433, 0.1143, 0.4433, 0.2286, 0.4355, 0.2286, 0.4355, 0.1143, 0.3125, 0.6357, 0.375, 0.6357, 0.375, 0.75, 0.3125, 0.75, 0.375, 0.2286, 0.4355, 0.2286, 0.4355, 0.25, 0.375, 0.25, 0.5916, 0.1143, 0.625, 0.1143, 0.625, 0.2286, 0.5916, 0.2286, 0.375, 0.5, 0.4355, 0.5, 0.4355, 0.5214, 0.375, 0.5214, 0.3125, 0.5, 0.375, 0.5, 0.375, 0.5214, 0.3125, 0.5214, 0.375, 0.9375, 0.4355, 0.9375, 0.4355, 1.0, 0.375, 1.0, 0.625, 0.3125, 0.625, 0.25, 0.625, 0.25, 0.625, 0.3125, 0.8125, 0.5, 0.875, 0.5, 0.875, 0.5214, 0.8125, 0.5214, 0.6875, 0.5214, 0.625, 0.5214, 0.625, 0.5214, 0.6875, 0.5214, 0.625, 0.5214, 0.625, 0.5, 0.625, 0.5, 0.625, 0.5214, 0.625, 0.25, 0.625, 0.2286, 0.625, 0.2286, 0.625, 0.25, 0.5777, 0.7719, 0.6031, 0.7719, 0.6031, 0.7719, 0.5777, 0.7719, 0.5916, 0.4375, 0.625, 0.4375, 0.625, 0.5, 0.5916, 0.5, 0.5916, 0.5, 0.625, 0.5, 0.625, 0.5214, 0.5916, 0.5214, 0.5916, 0.6357, 0.625, 0.6357, 0.625, 0.75, 0.5916, 0.75, 0.5916, 0.2286, 0.625, 0.2286, 0.625, 0.25, 0.5916, 0.25, 0.375, 0.1143, 0.4355, 0.1143, 0.4355, 0.2286, 0.375, 0.2286, 0.4433, 0.4375, 0.4433, 0.5, 0.4433, 0.5, 0.4433, 0.4375, 0.4433, 0.5, 0.4433, 0.5214, 0.4433, 0.5214, 0.4433, 0.5, 0.4355, 0.25, 0.4355, 0.2286, 0.4355, 0.2286, 0.4355, 0.25, 0.4433, 0.1143, 0.4433, 0.2286, 0.4433, 0.2286, 0.4433, 0.1143, 0.4433, 0.6357, 0.4433, 0.75, 0.4433, 0.75, 0.4433, 0.6357, 0.4433, 0.2286, 0.4433, 0.25, 0.4433, 0.25, 0.4433, 0.2286, 0.375, 0.4375, 0.4355, 0.4375, 0.4355, 0.5, 0.375, 0.5, 0.4433, 0.5, 0.4433, 0.5214, 0.4355, 0.5214, 0.4355, 0.5, 0.4433, 0.4375, 0.4433, 0.5, 0.4355, 0.5, 0.4355, 0.4375, 0.4433, 0.6357, 0.4433, 0.75, 0.4355, 0.75, 0.4355, 0.6357, 0.4433, 0.2286, 0.4433, 0.25, 0.4355, 0.25, 0.4355, 0.2286, 0.4433, 0.9375, 0.4433, 1.0, 0.4355, 1.0, 0.4355, 0.9375, 0.4433, 0.9375, 0.4433, 1.0, 0.4433, 1.0, 0.4433, 0.9375, 0.4355, 0.6357, 0.4355, 0.5214, 0.4355, 0.5214, 0.4355, 0.6357, 0.4355, 0.1143, 0.4355, 0.0, 0.4355, 0.0, 0.4355, 0.1143, 0.4355, 0.3125, 0.4355, 0.25, 0.4355, 0.25, 0.4355, 0.3125, 0.4355, 0.8125, 0.4355, 0.75, 0.4355, 0.75, 0.4355, 0.8125, 0.4355, 0.5214, 0.4355, 0.5, 0.4355, 0.5, 0.4355, 0.5214, 0.6031, 0.8234, 0.6031, 0.7719, 0.625, 0.75, 0.625, 0.8125, 0.4652, 0.9266, 0.4652, 0.9781, 0.4433, 1.0, 0.4433, 0.9375, 0.5777, 0.9781, 0.6031, 0.9781, 0.625, 1.0, 0.5916, 1.0, 0.5777, 0.7719, 0.4652, 0.7719, 0.4433, 0.75, 0.5916, 0.75, 0.5869, 0.828, 0.5869, 0.781, 0.5869, 0.781, 0.5869, 0.828, 0.4652, 0.8234, 0.4652, 0.7719, 0.4652, 0.7719, 0.4652, 0.8234, 0.5777, 0.9781, 0.4652, 0.9781, 0.4652, 0.9781, 0.5777, 0.9781, 0.6031, 0.9266, 0.6031, 0.9781, 0.6031, 0.9781, 0.6031, 0.9266, 0.6031, 0.9781, 0.5777, 0.9781, 0.5777, 0.9781, 0.6031, 0.9781, 0.4738, 0.7805, 0.5691, 0.7805, 0.5691, 0.7805, 0.4738, 0.7805, 0.6031, 0.7719, 0.5777, 0.7719, 0.5916, 0.75, 0.625, 0.75, 0.4652, 0.9781, 0.5777, 0.9781, 0.5916, 1.0, 0.4433, 1.0, 0.4433, 0.2286, 0.5916, 0.2286, 0.5916, 0.25, 0.4433, 0.25, 0.4433, 0.6357, 0.5916, 0.6357, 0.5916, 0.75, 0.4433, 0.75, 0.4433, 0.5, 0.5916, 0.5, 0.5916, 0.5214, 0.4433, 0.5214, 0.4433, 0.4375, 0.5916, 0.4375, 0.5916, 0.5, 0.4433, 0.5, 0.4652, 0.7719, 0.5777, 0.7719, 0.5777, 0.7719, 0.4652, 0.7719, 0.4433, 0.1143, 0.5916, 0.1143, 0.5916, 0.2286, 0.4433, 0.2286, 0.4738, 0.9223, 0.4738, 0.9695, 0.4652, 0.9781, 0.4652, 0.9266, 0.4738, 0.9695, 0.5691, 0.9695, 0.5777, 0.9781, 0.4652, 0.9781, 0.5691, 0.7805, 0.4738, 0.7805, 0.4652, 0.7719, 0.5777, 0.7719, 0.5691, 0.8277, 0.5691, 0.7805, 0.5777, 0.7719, 0.5777, 0.8234, 0.4738, 0.9223, 0.5691, 0.9223, 0.5691, 0.9695, 0.4738, 0.9695, 0.4738, 0.8277, 0.4738, 0.7805, 0.4738, 0.7805, 0.4738, 0.8277, 0.5691, 0.9223, 0.5691, 0.9695, 0.5691, 0.9695, 0.5691, 0.9223, 0.5691, 0.9695, 0.4738, 0.9695, 0.4738, 0.9695, 0.5691, 0.9695, 0.594, 0.828, 0.594, 0.781, 0.6031, 0.7719, 0.6031, 0.8234, 0.5869, 0.969, 0.594, 0.969, 0.6031, 0.9781, 0.5777, 0.9781, 0.594, 0.781, 0.5869, 0.781, 0.5777, 0.7719, 0.6031, 0.7719, 0.5869, 0.922, 0.5869, 0.969, 0.5777, 0.9781, 0.5777, 0.9266, 0.5869, 0.922, 0.594, 0.922, 0.594, 0.969, 0.5869, 0.969, 0.594, 0.969, 0.5869, 0.969, 0.5869, 0.969, 0.594, 0.969, 0.5869, 0.781, 0.594, 0.781, 0.594, 0.781, 0.5869, 0.781, 0.594, 0.922, 0.594, 0.969, 0.594, 0.969, 0.594, 0.922, 0.594, 0.828, 0.594, 0.875, 0.594, 0.875, 0.594, 0.828, 0.5869, 0.828, 0.594, 0.828, 0.594, 0.875, 0.5869, 0.875, 0.5869, 0.828, 0.5869, 0.875, 0.5777, 0.875, 0.5777, 0.8234, 0.594, 0.922, 0.594, 0.875, 0.6031, 0.875, 0.6031, 0.9266, 0.5691, 0.8277, 0.5691, 0.875, 0.5691, 0.875, 0.5691, 0.8277, 0.4738, 0.9223, 0.4738, 0.875, 0.4738, 0.875, 0.4738, 0.9223, 0.4738, 0.8277, 0.5691, 0.8277, 0.5691, 0.875, 0.4738, 0.875, 0.5691, 0.9223, 0.5691, 0.875, 0.5777, 0.875, 0.5777, 0.9266, 0.4738, 0.8277, 0.4738, 0.875, 0.4652, 0.875, 0.4652, 0.8234, 0.4433, 0.3125, 0.5916, 0.3125, 0.5916, 0.375, 0.4433, 0.375, 0.6031, 0.8234, 0.6031, 0.875, 0.6031, 0.875, 0.6031, 0.8234, 0.4652, 0.9266, 0.4652, 0.875, 0.4652, 0.875, 0.4652, 0.9266, 0.5869, 0.922, 0.5869, 0.875, 0.5869, 0.875, 0.5869, 0.922, 0.4652, 0.8234, 0.4652, 0.875, 0.4433, 0.875, 0.4433, 0.8125, 0.6031, 0.9266, 0.6031, 0.875, 0.625, 0.875, 0.625, 0.9375, 0.4355, 0.9375, 0.4355, 0.875, 0.4355, 0.875, 0.4355, 0.9375, 0.4355, 0.4375, 0.4355, 0.375, 0.4355, 0.375, 0.4355, 0.4375, 0.4433, 0.8125, 0.4433, 0.875, 0.4433, 0.875, 0.4433, 0.8125, 0.4433, 0.8125, 0.4433, 0.875, 0.4355, 0.875, 0.4355, 0.8125, 0.4433, 0.3125, 0.4433, 0.375, 0.4355, 0.375, 0.4355, 0.3125, 0.375, 0.3125, 0.4355, 0.3125, 0.4355, 0.375, 0.375, 0.375, 0.4433, 0.3125, 0.4433, 0.375, 0.4433, 0.375, 0.4433, 0.3125, 0.5916, 0.3125, 0.625, 0.3125, 0.625, 0.375, 0.5916, 0.375, 0.6935, 0.5214, 0.6935, 0.5214, 0.6935, 0.5214, 0.6935, 0.5214, 0.6875, 0.5, 0.75, 0.5, 0.75, 0.5214, 0.6875, 0.5214, 0.625, 0.4375, 0.625, 0.375, 0.625, 0.375, 0.625, 0.4375, 0.375, 0.8125, 0.4355, 0.8125, 0.4355, 0.875, 0.375, 0.875, 0.1875, 0.5, 0.25, 0.5, 0.25, 0.5214, 0.1875, 0.5214, 0.1875, 0.6357, 0.25, 0.6357, 0.25, 0.75, 0.1875, 0.75, 0.1875, 0.5214, 0.25, 0.5214, 0.25, 0.6357, 0.1875, 0.6357, 0.4433, 0.0, 0.5916, 0.0, 0.5916, 0.1143, 0.4433, 0.1143, 0.4433, 0.5214, 0.5916, 0.5214, 0.5916, 0.6357, 0.4433, 0.6357, 0.4355, 0.2286, 0.4355, 0.1143, 0.4355, 0.1143, 0.4355, 0.2286, 0.4355, 0.75, 0.4355, 0.6357, 0.4355, 0.6357, 0.4355, 0.75, 0.4433, 0.5214, 0.4433, 0.6357, 0.4355, 0.6357, 0.4355, 0.5214, 0.4433, 0.5214, 0.4433, 0.6357, 0.4433, 0.6357, 0.4433, 0.5214, 0.4433, 0.0, 0.4433, 0.1143, 0.4433, 0.1143, 0.4433, 0.0, 0.375, 0.0, 0.4355, 0.0, 0.4355, 0.1143, 0.375, 0.1143, 0.5916, 0.5214, 0.625, 0.5214, 0.625, 0.6357, 0.5916, 0.6357, 0.5916, 0.0, 0.625, 0.0, 0.625, 0.1143, 0.5916, 0.1143, 0.3125, 0.5214, 0.375, 0.5214, 0.375, 0.6357, 0.3125, 0.6357, 0.4433, 0.0, 0.4433, 0.1143, 0.4355, 0.1143, 0.4355, 0.0, 0.375, 0.5214, 0.4355, 0.5214, 0.4355, 0.6357, 0.375, 0.6357, 0.75, 0.6357, 0.875, 0.6357, 0.8595, 0.6512, 0.8478, 0.6512, 0.836, 0.6512, 0.8243, 0.6512, 0.8125, 0.6512, 0.8007, 0.6512, 0.789, 0.6512, 0.7772, 0.6512, 0.7655, 0.6512, 0.875, 0.6357, 0.875, 0.75, 0.8595, 0.7345, 0.8595, 0.7241, 0.8595, 0.7137, 0.8595, 0.7033, 0.8595, 0.6929, 0.8595, 0.6824, 0.8595, 0.672, 0.8595, 0.6616, 0.8595, 0.6512, 0.875, 0.75, 0.8125, 0.75, 0.75, 0.75, 0.7655, 0.7345, 0.7772, 0.7345, 0.789, 0.7345, 0.8007, 0.7345, 0.8125, 0.7345, 0.8243, 0.7345, 0.836, 0.7345, 0.8478, 0.7345, 0.8595, 0.7345, 0.75, 0.75, 0.75, 0.6357, 0.7655, 0.6512, 0.7655, 0.6616, 0.7655, 0.672, 0.7655, 0.6824, 0.7655, 0.6929, 0.7655, 0.7033, 0.7655, 0.7137, 0.7655, 0.7241, 0.7655, 0.7345, 0.625, 0.6357, 0.75, 0.6357, 0.7345, 0.6512, 0.7228, 0.6512, 0.711, 0.6512, 0.6993, 0.6512, 0.6875, 0.6512, 0.6757, 0.6512, 0.664, 0.6512, 0.6522, 0.6512, 0.6405, 0.6512, 0.75, 0.6357, 0.75, 0.75, 0.7345, 0.7345, 0.7345, 0.7241, 0.7345, 0.7137, 0.7345, 0.7033, 0.7345, 0.6929, 0.7345, 0.6824, 0.7345, 0.672, 0.7345, 0.6616, 0.7345, 0.6512, 0.75, 0.75, 0.6875, 0.75, 0.625, 0.75, 0.6405, 0.7345, 0.6522, 0.7345, 0.664, 0.7345, 0.6757, 0.7345, 0.6875, 0.7345, 0.6993, 0.7345, 0.711, 0.7345, 0.7228, 0.7345, 0.7345, 0.7345, 0.625, 0.75, 0.625, 0.6357, 0.6405, 0.6512, 0.6405, 0.6616, 0.6405, 0.672, 0.6405, 0.6824, 0.6405, 0.6929, 0.6405, 0.7033, 0.6405, 0.7137, 0.6405, 0.7241, 0.6405, 0.7345, 0.625, 0.5214, 0.6875, 0.5214, 0.75, 0.5214, 0.7345, 0.5369, 0.7228, 0.5369, 0.711, 0.5369, 0.6993, 0.5369, 0.6875, 0.5369, 0.6757, 0.5369, 0.664, 0.5369, 0.6522, 0.5369, 0.6405, 0.5369, 0.75, 0.5214, 0.75, 0.6357, 0.7345, 0.6202, 0.7345, 0.6098, 0.7345, 0.5994, 0.7345, 0.589, 0.7345, 0.5786, 0.7345, 0.5681, 0.7345, 0.5577, 0.7345, 0.5473, 0.7345, 0.5369, 0.75, 0.6357, 0.625, 0.6357, 0.6405, 0.6202, 0.6522, 0.6202, 0.664, 0.6202, 0.6757, 0.6202, 0.6875, 0.6202, 0.6993, 0.6202, 0.711, 0.6202, 0.7228, 0.6202, 0.7345, 0.6202, 0.625, 0.6357, 0.625, 0.5214, 0.6405, 0.5369, 0.6405, 0.5473, 0.6405, 0.5577, 0.6405, 0.5681, 0.6405, 0.5786, 0.6405, 0.589, 0.6405, 0.5994, 0.6405, 0.6098, 0.6405, 0.6202, 0.75, 0.5214, 0.8125, 0.5214, 0.875, 0.5214, 0.8595, 0.5369, 0.8478, 0.5369, 0.836, 0.5369, 0.8243, 0.5369, 0.8125, 0.5369, 0.8007, 0.5369, 0.789, 0.5369, 0.7772, 0.5369, 0.7655, 0.5369, 0.875, 0.5214, 0.875, 0.6357, 0.8595, 0.6202, 0.8595, 0.6098, 0.8595, 0.5994, 0.8595, 0.589, 0.8595, 0.5786, 0.8595, 0.5681, 0.8595, 0.5577, 0.8595, 0.5473, 0.8595, 0.5369, 0.875, 0.6357, 0.75, 0.6357, 0.7655, 0.6202, 0.7772, 0.6202, 0.789, 0.6202, 0.8007, 0.6202, 0.8125, 0.6202, 0.8243, 0.6202, 0.836, 0.6202, 0.8478, 0.6202, 0.8595, 0.6202, 0.75, 0.6357, 0.75, 0.5214, 0.7655, 0.5369, 0.7655, 0.5473, 0.7655, 0.5577, 0.7655, 0.5681, 0.7655, 0.5786, 0.7655, 0.589, 0.7655, 0.5994, 0.7655, 0.6098, 0.7655, 0.6202, 0.8243, 0.6512, 0.836, 0.6512, 0.836, 0.6512, 0.8243, 0.6512, 0.7655, 0.5786, 0.7655, 0.5681, 0.7655, 0.5681, 0.7655, 0.5786, 0.7655, 0.6824, 0.7655, 0.672, 0.7655, 0.672, 0.7655, 0.6824, 0.8595, 0.5786, 0.8595, 0.589, 0.8595, 0.589, 0.8595, 0.5786, 0.8595, 0.7033, 0.8595, 0.7137, 0.8595, 0.7137, 0.8595, 0.7033, 0.8243, 0.6202, 0.8125, 0.6202, 0.8125, 0.6202, 0.8243, 0.6202, 0.8007, 0.7345, 0.789, 0.7345, 0.789, 0.7345, 0.8007, 0.7345, 0.789, 0.6512, 0.8007, 0.6512, 0.8007, 0.6512, 0.789, 0.6512, 0.6993, 0.6512, 0.711, 0.6512, 0.711, 0.6512, 0.6993, 0.6512, 0.7655, 0.7137, 0.7655, 0.7033, 0.7655, 0.7033, 0.7655, 0.7137, 0.6405, 0.6824, 0.6405, 0.672, 0.6405, 0.672, 0.6405, 0.6824, 0.8595, 0.672, 0.8595, 0.6824, 0.8595, 0.6824, 0.8595, 0.672, 0.7345, 0.672, 0.7345, 0.6824, 0.7345, 0.6824, 0.7345, 0.672, 0.836, 0.7345, 0.8243, 0.7345, 0.8243, 0.7345, 0.836, 0.7345, 0.7655, 0.6512, 0.7772, 0.6512, 0.7772, 0.6512, 0.7655, 0.6512, 0.6757, 0.7345, 0.664, 0.7345, 0.664, 0.7345, 0.6757, 0.7345, 0.664, 0.6512, 0.6757, 0.6512, 0.6757, 0.6512, 0.664, 0.6512, 0.7655, 0.7345, 0.7655, 0.7241, 0.7655, 0.7241, 0.7655, 0.7345, 0.6993, 0.5369, 0.711, 0.5369, 0.711, 0.5369, 0.6993, 0.5369, 0.6405, 0.7137, 0.6405, 0.7033, 0.6405, 0.7033, 0.6405, 0.7137, 0.8595, 0.6512, 0.8595, 0.6616, 0.8595, 0.6616, 0.8595, 0.6512, 0.6405, 0.5681, 0.6405, 0.5577, 0.6405, 0.5577, 0.6405, 0.5681, 0.7345, 0.7033, 0.7345, 0.7137, 0.7345, 0.7137, 0.7345, 0.7033, 0.8595, 0.7345, 0.8478, 0.7345, 0.8478, 0.7345, 0.8595, 0.7345, 0.7345, 0.5577, 0.7345, 0.5681, 0.7345, 0.5681, 0.7345, 0.5577, 0.711, 0.7345, 0.6993, 0.7345, 0.6993, 0.7345, 0.711, 0.7345, 0.711, 0.6202, 0.6993, 0.6202, 0.6993, 0.6202, 0.711, 0.6202, 0.664, 0.5369, 0.6757, 0.5369, 0.6757, 0.5369, 0.664, 0.5369, 0.8243, 0.5369, 0.836, 0.5369, 0.836, 0.5369, 0.8243, 0.5369, 0.6405, 0.5994, 0.6405, 0.589, 0.6405, 0.589, 0.6405, 0.5994, 0.7655, 0.5681, 0.7655, 0.5577, 0.7655, 0.5577, 0.7655, 0.5681, 0.7345, 0.589, 0.7345, 0.5994, 0.7345, 0.5994, 0.7345, 0.589, 0.8595, 0.589, 0.8595, 0.5994, 0.8595, 0.5994, 0.8595, 0.589, 0.6757, 0.6202, 0.664, 0.6202, 0.664, 0.6202, 0.6757, 0.6202, 0.6405, 0.6512, 0.6522, 0.6512, 0.6522, 0.6512, 0.6405, 0.6512, 0.836, 0.6202, 0.8243, 0.6202, 0.8243, 0.6202, 0.836, 0.6202, 0.789, 0.5369, 0.8007, 0.5369, 0.8007, 0.5369, 0.789, 0.5369, 0.6405, 0.7345, 0.6405, 0.7241, 0.6405, 0.7241, 0.6405, 0.7345, 0.8007, 0.6512, 0.8125, 0.6512, 0.8125, 0.6512, 0.8007, 0.6512, 0.7655, 0.5994, 0.7655, 0.589, 0.7655, 0.589, 0.7655, 0.5994, 0.7345, 0.7241, 0.7345, 0.7345, 0.7345, 0.7345, 0.7345, 0.7241, 0.7655, 0.7033, 0.7655, 0.6929, 0.7655, 0.6929, 0.7655, 0.7033, 0.8595, 0.5577, 0.8595, 0.5681, 0.8595, 0.5681, 0.8595, 0.5577, 0.7345, 0.7345, 0.7228, 0.7345, 0.7228, 0.7345, 0.7345, 0.7345, 0.8595, 0.6824, 0.8595, 0.6929, 0.8595, 0.6929, 0.8595, 0.6824, 0.8007, 0.6202, 0.789, 0.6202, 0.789, 0.6202, 0.8007, 0.6202, 0.8243, 0.7345, 0.8125, 0.7345, 0.8125, 0.7345, 0.8243, 0.7345, 0.836, 0.6512, 0.8478, 0.6512, 0.8478, 0.6512, 0.836, 0.6512, 0.6757, 0.6512, 0.6875, 0.6512, 0.6875, 0.6512, 0.6757, 0.6512, 0.7655, 0.672, 0.7655, 0.6616, 0.7655, 0.6616, 0.7655, 0.672, 0.6405, 0.7033, 0.6405, 0.6929, 0.6405, 0.6929, 0.6405, 0.7033, 0.8595, 0.7137, 0.8595, 0.7241, 0.8595, 0.7241, 0.8595, 0.7137, 0.7345, 0.6929, 0.7345, 0.7033, 0.7345, 0.7033, 0.7345, 0.6929, 0.789, 0.7345, 0.7772, 0.7345, 0.7772, 0.7345, 0.789, 0.7345, 0.6405, 0.5369, 0.6522, 0.5369, 0.6522, 0.5369, 0.6405, 0.5369, 0.6993, 0.7345, 0.6875, 0.7345, 0.6875, 0.7345, 0.6993, 0.7345, 0.711, 0.6512, 0.7228, 0.6512, 0.7228, 0.6512, 0.711, 0.6512, 0.6405, 0.6202, 0.6405, 0.6098, 0.6405, 0.6098, 0.6405, 0.6202, 0.6757, 0.5369, 0.6875, 0.5369, 0.6875, 0.5369, 0.6757, 0.5369, 0.6405, 0.672, 0.6405, 0.6616, 0.6405, 0.6616, 0.6405, 0.672, 0.7345, 0.6098, 0.7345, 0.6202, 0.7345, 0.6202, 0.7345, 0.6098, 0.6405, 0.589, 0.6405, 0.5786, 0.6405, 0.5786, 0.6405, 0.589, 0.7345, 0.6616, 0.7345, 0.672, 0.7345, 0.672, 0.7345, 0.6616, 0.6522, 0.6202, 0.6405, 0.6202, 0.6405, 0.6202, 0.6522, 0.6202, 0.7345, 0.5786, 0.7345, 0.589, 0.7345, 0.589, 0.7345, 0.5786, 0.664, 0.7345, 0.6522, 0.7345, 0.6522, 0.7345, 0.664, 0.7345, 0.6875, 0.6202, 0.6757, 0.6202, 0.6757, 0.6202, 0.6875, 0.6202, 0.711, 0.5369, 0.7228, 0.5369, 0.7228, 0.5369, 0.711, 0.5369, 0.8007, 0.5369, 0.8125, 0.5369, 0.8125, 0.5369, 0.8007, 0.5369, 0.6405, 0.5577, 0.6405, 0.5473, 0.6405, 0.5473, 0.6405, 0.5577, 0.7655, 0.589, 0.7655, 0.5786, 0.7655, 0.5786, 0.7655, 0.589, 0.7345, 0.5473, 0.7345, 0.5577, 0.7345, 0.5577, 0.7345, 0.5473, 0.8595, 0.5681, 0.8595, 0.5786, 0.8595, 0.5786, 0.8595, 0.5681, 0.7228, 0.6202, 0.711, 0.6202, 0.711, 0.6202, 0.7228, 0.6202, 0.7655, 0.5369, 0.7772, 0.5369, 0.7772, 0.5369, 0.7655, 0.5369, 0.8125, 0.6202, 0.8007, 0.6202, 0.8007, 0.6202, 0.8125, 0.6202, 0.836, 0.5369, 0.8478, 0.5369, 0.8478, 0.5369, 0.836, 0.5369, 0.7655, 0.6202, 0.7655, 0.6098, 0.7655, 0.6098, 0.7655, 0.6202, 0.8478, 0.6512, 0.8595, 0.6512, 0.8595, 0.6512, 0.8478, 0.6512, 0.7655, 0.5577, 0.7655, 0.5473, 0.7655, 0.5473, 0.7655, 0.5577, 0.8595, 0.5369, 0.8595, 0.5473, 0.8595, 0.5473, 0.8595, 0.5369, 0.7655, 0.6616, 0.7655, 0.6512, 0.7655, 0.6512, 0.7655, 0.6616, 0.8595, 0.5994, 0.8595, 0.6098, 0.8595, 0.6098, 0.8595, 0.5994, 0.7772, 0.6202, 0.7655, 0.6202, 0.7655, 0.6202, 0.7772, 0.6202, 0.8595, 0.7241, 0.8595, 0.7345, 0.8595, 0.7345, 0.8595, 0.7241, 0.8478, 0.6202, 0.836, 0.6202, 0.836, 0.6202, 0.8478, 0.6202, 0.7772, 0.7345, 0.7655, 0.7345, 0.7655, 0.7345, 0.7772, 0.7345, 0.7772, 0.6512, 0.789, 0.6512, 0.789, 0.6512, 0.7772, 0.6512, 0.7228, 0.6512, 0.7345, 0.6512, 0.7345, 0.6512, 0.7228, 0.6512, 0.7655, 0.7241, 0.7655, 0.7137, 0.7655, 0.7137, 0.7655, 0.7241, 0.6405, 0.6616, 0.6405, 0.6512, 0.6405, 0.6512, 0.6405, 0.6616, 0.8595, 0.6616, 0.8595, 0.672, 0.8595, 0.672, 0.8595, 0.6616, 0.7345, 0.6512, 0.7345, 0.6616, 0.7345, 0.6616, 0.7345, 0.6512, 0.8478, 0.7345, 0.836, 0.7345, 0.836, 0.7345, 0.8478, 0.7345, 0.8125, 0.6512, 0.8243, 0.6512, 0.8243, 0.6512, 0.8125, 0.6512, 0.6522, 0.7345, 0.6405, 0.7345, 0.6405, 0.7345, 0.6522, 0.7345, 0.6522, 0.6512, 0.664, 0.6512, 0.664, 0.6512, 0.6522, 0.6512, 0.7655, 0.6929, 0.7655, 0.6824, 0.7655, 0.6824, 0.7655, 0.6929, 0.7228, 0.5369, 0.7345, 0.5369, 0.7345, 0.5369, 0.7228, 0.5369, 0.6405, 0.7241, 0.6405, 0.7137, 0.6405, 0.7137, 0.6405, 0.7241, 0.8595, 0.6929, 0.8595, 0.7033, 0.8595, 0.7033, 0.8595, 0.6929, 0.6405, 0.5473, 0.6405, 0.5369, 0.6405, 0.5369, 0.6405, 0.5473, 0.7345, 0.7137, 0.7345, 0.7241, 0.7345, 0.7241, 0.7345, 0.7137, 0.8125, 0.7345, 0.8007, 0.7345, 0.8007, 0.7345, 0.8125, 0.7345, 0.7345, 0.5369, 0.7345, 0.5473, 0.7345, 0.5473, 0.7345, 0.5369, 0.7228, 0.7345, 0.711, 0.7345, 0.711, 0.7345, 0.7228, 0.7345, 0.6875, 0.6512, 0.6993, 0.6512, 0.6993, 0.6512, 0.6875, 0.6512, 0.7345, 0.6202, 0.7228, 0.6202, 0.7228, 0.6202, 0.7345, 0.6202, 0.6522, 0.5369, 0.664, 0.5369, 0.664, 0.5369, 0.6522, 0.5369, 0.6405, 0.6929, 0.6405, 0.6824, 0.6405, 0.6824, 0.6405, 0.6929, 0.8478, 0.5369, 0.8595, 0.5369, 0.8595, 0.5369, 0.8478, 0.5369, 0.6405, 0.6098, 0.6405, 0.5994, 0.6405, 0.5994, 0.6405, 0.6098, 0.7345, 0.6824, 0.7345, 0.6929, 0.7345, 0.6929, 0.7345, 0.6824, 0.7655, 0.5473, 0.7655, 0.5369, 0.7655, 0.5369, 0.7655, 0.5473, 0.7345, 0.5994, 0.7345, 0.6098, 0.7345, 0.6098, 0.7345, 0.5994, 0.6875, 0.7345, 0.6757, 0.7345, 0.6757, 0.7345, 0.6875, 0.7345, 0.8595, 0.6098, 0.8595, 0.6202, 0.8595, 0.6202, 0.8595, 0.6098, 0.664, 0.6202, 0.6522, 0.6202, 0.6522, 0.6202, 0.664, 0.6202, 0.6875, 0.5369, 0.6993, 0.5369, 0.6993, 0.5369, 0.6875, 0.5369, 0.8595, 0.6202, 0.8478, 0.6202, 0.8478, 0.6202, 0.8595, 0.6202, 0.7772, 0.5369, 0.789, 0.5369, 0.789, 0.5369, 0.7772, 0.5369, 0.6405, 0.5786, 0.6405, 0.5681, 0.6405, 0.5681, 0.6405, 0.5786, 0.7655, 0.6098, 0.7655, 0.5994, 0.7655, 0.5994, 0.7655, 0.6098, 0.7345, 0.5681, 0.7345, 0.5786, 0.7345, 0.5786, 0.7345, 0.5681, 0.8595, 0.5473, 0.8595, 0.5577, 0.8595, 0.5577, 0.8595, 0.5473, 0.6993, 0.6202, 0.6875, 0.6202, 0.6875, 0.6202, 0.6993, 0.6202, 0.789, 0.6202, 0.7772, 0.6202, 0.7772, 0.6202, 0.789, 0.6202, 0.8125, 0.5369, 0.8243, 0.5369, 0.8243, 0.5369, 0.8125, 0.5369, 0.7805, 0.656, 0.7734, 0.6585, 0.7655, 0.6512, 0.7772, 0.6512, 0.7709, 0.7209, 0.7734, 0.7272, 0.7655, 0.7345, 0.7655, 0.7241, 0.8541, 0.6648, 0.8516, 0.6585, 0.8595, 0.6512, 0.8595, 0.6616, 0.8445, 0.7297, 0.8516, 0.7272, 0.8595, 0.7345, 0.8478, 0.7345, 0.6555, 0.656, 0.6484, 0.6585, 0.6405, 0.6512, 0.6522, 0.6512, 0.6459, 0.7209, 0.6484, 0.7272, 0.6405, 0.7345, 0.6405, 0.7241, 0.7266, 0.7272, 0.7291, 0.7209, 0.7345, 0.7241, 0.7345, 0.7345, 0.7195, 0.7297, 0.7266, 0.7272, 0.7345, 0.7345, 0.7228, 0.7345, 0.6555, 0.5417, 0.6484, 0.5442, 0.6405, 0.5369, 0.6522, 0.5369, 0.6459, 0.6066, 0.6484, 0.6129, 0.6405, 0.6202, 0.6405, 0.6098, 0.7266, 0.6129, 0.7291, 0.6066, 0.7345, 0.6098, 0.7345, 0.6202, 0.6484, 0.6129, 0.6555, 0.6154, 0.6522, 0.6202, 0.6405, 0.6202, 0.7805, 0.5417, 0.7734, 0.5442, 0.7655, 0.5369, 0.7772, 0.5369, 0.7709, 0.6066, 0.7734, 0.6129, 0.7655, 0.6202, 0.7655, 0.6098, 0.8541, 0.5505, 0.8516, 0.5442, 0.8595, 0.5369, 0.8595, 0.5473, 0.7734, 0.6129, 0.7805, 0.6154, 0.7772, 0.6202, 0.7655, 0.6202, 0.8237, 0.6548, 0.8125, 0.6547, 0.8125, 0.6512, 0.8243, 0.6512, 0.7697, 0.6831, 0.7696, 0.6929, 0.7655, 0.6929, 0.7655, 0.6824, 0.8553, 0.7026, 0.8554, 0.6929, 0.8595, 0.6929, 0.8595, 0.7033, 0.8013, 0.7309, 0.8125, 0.731, 0.8125, 0.7345, 0.8007, 0.7345, 0.6987, 0.6548, 0.6875, 0.6547, 0.6875, 0.6512, 0.6993, 0.6512, 0.6447, 0.6831, 0.6446, 0.6929, 0.6405, 0.6929, 0.6405, 0.6824, 0.7304, 0.6929, 0.7303, 0.6831, 0.7345, 0.6824, 0.7345, 0.6929, 0.6763, 0.7309, 0.6875, 0.731, 0.6875, 0.7345, 0.6757, 0.7345, 0.6987, 0.5405, 0.6875, 0.5404, 0.6875, 0.5369, 0.6993, 0.5369, 0.6447, 0.5688, 0.6446, 0.5786, 0.6405, 0.5786, 0.6405, 0.5681, 0.7304, 0.5786, 0.7303, 0.5688, 0.7345, 0.5681, 0.7345, 0.5786, 0.6875, 0.6167, 0.6987, 0.6166, 0.6993, 0.6202, 0.6875, 0.6202, 0.8237, 0.5405, 0.8125, 0.5404, 0.8125, 0.5369, 0.8243, 0.5369, 0.7697, 0.5688, 0.7696, 0.5786, 0.7655, 0.5786, 0.7655, 0.5681, 0.8553, 0.5883, 0.8554, 0.5786, 0.8595, 0.5786, 0.8595, 0.589, 0.8125, 0.6167, 0.8237, 0.6166, 0.8243, 0.6202, 0.8125, 0.6202, 0.8013, 0.6548, 0.7905, 0.6552, 0.789, 0.6512, 0.8007, 0.6512, 0.7697, 0.7026, 0.77, 0.7121, 0.7655, 0.7137, 0.7655, 0.7033, 0.8553, 0.6831, 0.855, 0.6736, 0.8595, 0.672, 0.8595, 0.6824, 0.8237, 0.7309, 0.8345, 0.7305, 0.836, 0.7345, 0.8243, 0.7345, 0.6763, 0.6548, 0.6655, 0.6552, 0.664, 0.6512, 0.6757, 0.6512, 0.6447, 0.7026, 0.645, 0.7121, 0.6405, 0.7137, 0.6405, 0.7033, 0.73, 0.7121, 0.7303, 0.7026, 0.7345, 0.7033, 0.7345, 0.7137, 0.6987, 0.7309, 0.7095, 0.7305, 0.711, 0.7345, 0.6993, 0.7345, 0.6763, 0.5405, 0.6655, 0.5409, 0.664, 0.5369, 0.6757, 0.5369, 0.6447, 0.5883, 0.645, 0.5978, 0.6405, 0.5994, 0.6405, 0.589, 0.73, 0.5978, 0.7303, 0.5883, 0.7345, 0.589, 0.7345, 0.5994, 0.6655, 0.6162, 0.6763, 0.6166, 0.6757, 0.6202, 0.664, 0.6202, 0.8013, 0.5405, 0.7905, 0.5409, 0.789, 0.5369, 0.8007, 0.5369, 0.7697, 0.5883, 0.77, 0.5978, 0.7655, 0.5994, 0.7655, 0.589, 0.8553, 0.5688, 0.855, 0.5593, 0.8595, 0.5577, 0.8595, 0.5681, 0.7905, 0.6162, 0.8013, 0.6166, 0.8007, 0.6202, 0.789, 0.6202, 0.8445, 0.656, 0.8345, 0.6552, 0.836, 0.6512, 0.8478, 0.6512, 0.7709, 0.6648, 0.77, 0.6736, 0.7655, 0.672, 0.7655, 0.6616, 0.8541, 0.7209, 0.855, 0.7121, 0.8595, 0.7137, 0.8595, 0.7241, 0.7805, 0.7297, 0.7905, 0.7305, 0.789, 0.7345, 0.7772, 0.7345, 0.7195, 0.656, 0.7095, 0.6552, 0.711, 0.6512, 0.7228, 0.6512, 0.6459, 0.6648, 0.645, 0.6736, 0.6405, 0.672, 0.6405, 0.6616, 0.73, 0.6736, 0.7291, 0.6648, 0.7345, 0.6616, 0.7345, 0.672, 0.6555, 0.7297, 0.6655, 0.7305, 0.664, 0.7345, 0.6522, 0.7345, 0.7195, 0.5417, 0.7095, 0.5409, 0.711, 0.5369, 0.7228, 0.5369, 0.6459, 0.5505, 0.645, 0.5593, 0.6405, 0.5577, 0.6405, 0.5473, 0.73, 0.5593, 0.7291, 0.5505, 0.7345, 0.5473, 0.7345, 0.5577, 0.7095, 0.6162, 0.7195, 0.6154, 0.7228, 0.6202, 0.711, 0.6202, 0.8445, 0.5417, 0.8345, 0.5409, 0.836, 0.5369, 0.8478, 0.5369, 0.7709, 0.5505, 0.77, 0.5593, 0.7655, 0.5577, 0.7655, 0.5473, 0.8541, 0.6066, 0.855, 0.5978, 0.8595, 0.5994, 0.8595, 0.6098, 0.8345, 0.6162, 0.8445, 0.6154, 0.8478, 0.6202, 0.836, 0.6202, 0.7905, 0.6552, 0.7805, 0.656, 0.7772, 0.6512, 0.789, 0.6512, 0.77, 0.7121, 0.7709, 0.7209, 0.7655, 0.7241, 0.7655, 0.7137, 0.855, 0.6736, 0.8541, 0.6648, 0.8595, 0.6616, 0.8595, 0.672, 0.8345, 0.7305, 0.8445, 0.7297, 0.8478, 0.7345, 0.836, 0.7345, 0.6655, 0.6552, 0.6555, 0.656, 0.6522, 0.6512, 0.664, 0.6512, 0.645, 0.7121, 0.6459, 0.7209, 0.6405, 0.7241, 0.6405, 0.7137, 0.7291, 0.7209, 0.73, 0.7121, 0.7345, 0.7137, 0.7345, 0.7241, 0.7095, 0.7305, 0.7195, 0.7297, 0.7228, 0.7345, 0.711, 0.7345, 0.6655, 0.5409, 0.6555, 0.5417, 0.6522, 0.5369, 0.664, 0.5369, 0.645, 0.5978, 0.6459, 0.6066, 0.6405, 0.6098, 0.6405, 0.5994, 0.7291, 0.6066, 0.73, 0.5978, 0.7345, 0.5994, 0.7345, 0.6098, 0.6555, 0.6154, 0.6655, 0.6162, 0.664, 0.6202, 0.6522, 0.6202, 0.7905, 0.5409, 0.7805, 0.5417, 0.7772, 0.5369, 0.789, 0.5369, 0.77, 0.5978, 0.7709, 0.6066, 0.7655, 0.6098, 0.7655, 0.5994, 0.855, 0.5593, 0.8541, 0.5505, 0.8595, 0.5473, 0.8595, 0.5577, 0.7805, 0.6154, 0.7905, 0.6162, 0.789, 0.6202, 0.7772, 0.6202, 0.8345, 0.6552, 0.8237, 0.6548, 0.8243, 0.6512, 0.836, 0.6512, 0.77, 0.6736, 0.7697, 0.6831, 0.7655, 0.6824, 0.7655, 0.672, 0.855, 0.7121, 0.8553, 0.7026, 0.8595, 0.7033, 0.8595, 0.7137, 0.7905, 0.7305, 0.8013, 0.7309, 0.8007, 0.7345, 0.789, 0.7345, 0.7095, 0.6552, 0.6987, 0.6548, 0.6993, 0.6512, 0.711, 0.6512, 0.645, 0.6736, 0.6447, 0.6831, 0.6405, 0.6824, 0.6405, 0.672, 0.7303, 0.6831, 0.73, 0.6736, 0.7345, 0.672, 0.7345, 0.6824, 0.6655, 0.7305, 0.6763, 0.7309, 0.6757, 0.7345, 0.664, 0.7345, 0.7095, 0.5409, 0.6987, 0.5405, 0.6993, 0.5369, 0.711, 0.5369, 0.645, 0.5593, 0.6447, 0.5688, 0.6405, 0.5681, 0.6405, 0.5577, 0.7303, 0.5688, 0.73, 0.5593, 0.7345, 0.5577, 0.7345, 0.5681, 0.6987, 0.6166, 0.7095, 0.6162, 0.711, 0.6202, 0.6993, 0.6202, 0.8345, 0.5409, 0.8237, 0.5405, 0.8243, 0.5369, 0.836, 0.5369, 0.77, 0.5593, 0.7697, 0.5688, 0.7655, 0.5681, 0.7655, 0.5577, 0.855, 0.5978, 0.8553, 0.5883, 0.8595, 0.589, 0.8595, 0.5994, 0.8237, 0.6166, 0.8345, 0.6162, 0.836, 0.6202, 0.8243, 0.6202, 0.8125, 0.6547, 0.8013, 0.6548, 0.8007, 0.6512, 0.8125, 0.6512, 0.7696, 0.6929, 0.7697, 0.7026, 0.7655, 0.7033, 0.7655, 0.6929, 0.8554, 0.6929, 0.8553, 0.6831, 0.8595, 0.6824, 0.8595, 0.6929, 0.8125, 0.731, 0.8237, 0.7309, 0.8243, 0.7345, 0.8125, 0.7345, 0.6875, 0.6547, 0.6763, 0.6548, 0.6757, 0.6512, 0.6875, 0.6512, 0.6446, 0.6929, 0.6447, 0.7026, 0.6405, 0.7033, 0.6405, 0.6929, 0.7303, 0.7026, 0.7304, 0.6929, 0.7345, 0.6929, 0.7345, 0.7033, 0.6875, 0.731, 0.6987, 0.7309, 0.6993, 0.7345, 0.6875, 0.7345, 0.6875, 0.5404, 0.6763, 0.5405, 0.6757, 0.5369, 0.6875, 0.5369, 0.6446, 0.5786, 0.6447, 0.5883, 0.6405, 0.589, 0.6405, 0.5786, 0.7303, 0.5883, 0.7304, 0.5786, 0.7345, 0.5786, 0.7345, 0.589, 0.6763, 0.6166, 0.6875, 0.6167, 0.6875, 0.6202, 0.6757, 0.6202, 0.8125, 0.5404, 0.8013, 0.5405, 0.8007, 0.5369, 0.8125, 0.5369, 0.7696, 0.5786, 0.7697, 0.5883, 0.7655, 0.589, 0.7655, 0.5786, 0.8554, 0.5786, 0.8553, 0.5688, 0.8595, 0.5681, 0.8595, 0.5786, 0.8013, 0.6166, 0.8125, 0.6167, 0.8125, 0.6202, 0.8007, 0.6202, 0.8516, 0.6585, 0.8445, 0.656, 0.8478, 0.6512, 0.8595, 0.6512, 0.7734, 0.6585, 0.7709, 0.6648, 0.7655, 0.6616, 0.7655, 0.6512, 0.8516, 0.7272, 0.8541, 0.7209, 0.8595, 0.7241, 0.8595, 0.7345, 0.7734, 0.7272, 0.7805, 0.7297, 0.7772, 0.7345, 0.7655, 0.7345, 0.7266, 0.6585, 0.7195, 0.656, 0.7228, 0.6512, 0.7345, 0.6512, 0.6484, 0.6585, 0.6459, 0.6648, 0.6405, 0.6616, 0.6405, 0.6512, 0.7291, 0.6648, 0.7266, 0.6585, 0.7345, 0.6512, 0.7345, 0.6616, 0.6484, 0.7272, 0.6555, 0.7297, 0.6522, 0.7345, 0.6405, 0.7345, 0.7266, 0.5442, 0.7195, 0.5417, 0.7228, 0.5369, 0.7345, 0.5369, 0.6484, 0.5442, 0.6459, 0.5505, 0.6405, 0.5473, 0.6405, 0.5369, 0.7291, 0.5505, 0.7266, 0.5442, 0.7345, 0.5369, 0.7345, 0.5473, 0.7195, 0.6154, 0.7266, 0.6129, 0.7345, 0.6202, 0.7228, 0.6202, 0.8516, 0.5442, 0.8445, 0.5417, 0.8478, 0.5369, 0.8595, 0.5369, 0.7734, 0.5442, 0.7709, 0.5505, 0.7655, 0.5473, 0.7655, 0.5369, 0.8516, 0.6129, 0.8541, 0.6066, 0.8595, 0.6098, 0.8595, 0.6202, 0.8445, 0.6154, 0.8516, 0.6129, 0.8595, 0.6202, 0.8478, 0.6202, 0.7734, 0.7272, 0.7709, 0.7209, 0.77, 0.7121, 0.7697, 0.7026, 0.7696, 0.6929, 0.7697, 0.6831, 0.77, 0.6736, 0.7709, 0.6648, 0.7734, 0.6585, 0.7805, 0.656, 0.7905, 0.6552, 0.8013, 0.6548, 0.8125, 0.6547, 0.8237, 0.6548, 0.8345, 0.6552, 0.8445, 0.656, 0.8516, 0.6585, 0.8541, 0.6648, 0.855, 0.6736, 0.8553, 0.6831, 0.8554, 0.6929, 0.8553, 0.7026, 0.855, 0.7121, 0.8541, 0.7209, 0.8516, 0.7272, 0.8445, 0.7297, 0.8345, 0.7305, 0.8237, 0.7309, 0.8125, 0.731, 0.8013, 0.7309, 0.7905, 0.7305, 0.7805, 0.7297, 0.6484, 0.7272, 0.6459, 0.7209, 0.645, 0.7121, 0.6447, 0.7026, 0.6446, 0.6929, 0.6447, 0.6831, 0.645, 0.6736, 0.6459, 0.6648, 0.6484, 0.6585, 0.6555, 0.656, 0.6655, 0.6552, 0.6763, 0.6548, 0.6875, 0.6547, 0.6987, 0.6548, 0.7095, 0.6552, 0.7195, 0.656, 0.7266, 0.6585, 0.7291, 0.6648, 0.73, 0.6736, 0.7303, 0.6831, 0.7304, 0.6929, 0.7303, 0.7026, 0.73, 0.7121, 0.7291, 0.7209, 0.7266, 0.7272, 0.7195, 0.7297, 0.7095, 0.7305, 0.6987, 0.7309, 0.6875, 0.731, 0.6763, 0.7309, 0.6655, 0.7305, 0.6555, 0.7297, 0.7195, 0.6154, 0.7095, 0.6162, 0.6987, 0.6166, 0.6875, 0.6167, 0.6763, 0.6166, 0.6655, 0.6162, 0.6555, 0.6154, 0.6484, 0.6129, 0.6459, 0.6066, 0.645, 0.5978, 0.6447, 0.5883, 0.6446, 0.5786, 0.6447, 0.5688, 0.645, 0.5593, 0.6459, 0.5505, 0.6484, 0.5442, 0.6555, 0.5417, 0.6655, 0.5409, 0.6763, 0.5405, 0.6875, 0.5404, 0.6987, 0.5405, 0.7095, 0.5409, 0.7195, 0.5417, 0.7266, 0.5442, 0.7291, 0.5505, 0.73, 0.5593, 0.7303, 0.5688, 0.7304, 0.5786, 0.7303, 0.5883, 0.73, 0.5978, 0.7291, 0.6066, 0.7266, 0.6129, 0.8445, 0.6154, 0.8345, 0.6162, 0.8237, 0.6166, 0.8125, 0.6167, 0.8013, 0.6166, 0.7905, 0.6162, 0.7805, 0.6154, 0.7734, 0.6129, 0.7709, 0.6066, 0.77, 0.5978, 0.7697, 0.5883, 0.7696, 0.5786, 0.7697, 0.5688, 0.77, 0.5593, 0.7709, 0.5505, 0.7734, 0.5442, 0.7805, 0.5417, 0.7905, 0.5409, 0.8013, 0.5405, 0.8125, 0.5404, 0.8237, 0.5405, 0.8345, 0.5409, 0.8445, 0.5417, 0.8516, 0.5442, 0.8541, 0.5505, 0.855, 0.5593, 0.8553, 0.5688, 0.8554, 0.5786, 0.8553, 0.5883, 0.855, 0.5978, 0.8541, 0.6066, 0.8516, 0.6129, 0.7266, 0.7272, 0.7195, 0.7297, 0.7195, 0.7297, 0.7266, 0.7272, 0.7291, 0.5505, 0.73, 0.5593, 0.73, 0.5593, 0.7291, 0.5505, 0.7697, 0.5883, 0.7696, 0.5786, 0.7696, 0.5786, 0.7697, 0.5883, 0.7291, 0.7209, 0.7266, 0.7272, 0.7266, 0.7272, 0.7291, 0.7209, 0.645, 0.5593, 0.6459, 0.5505, 0.6459, 0.5505, 0.645, 0.5593, 0.8013, 0.5405, 0.8125, 0.5404, 0.8125, 0.5404, 0.8013, 0.5405, 0.6484, 0.7272, 0.6459, 0.7209, 0.6459, 0.7209, 0.6484, 0.7272, 0.7095, 0.5409, 0.7195, 0.5417, 0.7195, 0.5417, 0.7095, 0.5409, 0.6875, 0.6167, 0.6763, 0.6166, 0.6763, 0.6166, 0.6875, 0.6167, 0.6484, 0.6585, 0.6555, 0.656, 0.6555, 0.656, 0.6484, 0.6585, 0.6655, 0.7305, 0.6555, 0.7297, 0.6555, 0.7297, 0.6655, 0.7305, 0.7304, 0.5786, 0.7303, 0.5883, 0.7303, 0.5883, 0.7304, 0.5786, 0.8516, 0.7272, 0.8445, 0.7297, 0.8445, 0.7297, 0.8516, 0.7272, 0.7291, 0.6648, 0.73, 0.6736, 0.73, 0.6736, 0.7291, 0.6648, 0.6447, 0.5883, 0.6446, 0.5786, 0.6446, 0.5786, 0.6447, 0.5883, 0.8516, 0.6585, 0.8541, 0.6648, 0.8541, 0.6648, 0.8516, 0.6585, 0.645, 0.6736, 0.6459, 0.6648, 0.6459, 0.6648, 0.645, 0.6736, 0.6763, 0.5405, 0.6875, 0.5404, 0.6875, 0.5404, 0.6763, 0.5405, 0.7734, 0.7272, 0.7709, 0.7209, 0.7709, 0.7209, 0.7734, 0.7272, 0.7095, 0.6552, 0.7195, 0.656, 0.7195, 0.656, 0.7095, 0.6552, 0.6987, 0.7309, 0.6875, 0.731, 0.6875, 0.731, 0.6987, 0.7309, 0.7734, 0.6585, 0.7805, 0.656, 0.7805, 0.656, 0.7734, 0.6585, 0.7905, 0.7305, 0.7805, 0.7297, 0.7805, 0.7297, 0.7905, 0.7305, 0.7304, 0.6929, 0.7303, 0.7026, 0.7303, 0.7026, 0.7304, 0.6929, 0.855, 0.7121, 0.8541, 0.7209, 0.8541, 0.7209, 0.855, 0.7121, 0.6447, 0.7026, 0.6446, 0.6929, 0.6446, 0.6929, 0.6447, 0.7026, 0.77, 0.6736, 0.7709, 0.6648, 0.7709, 0.6648, 0.77, 0.6736, 0.6763, 0.6548, 0.6875, 0.6547, 0.6875, 0.6547, 0.6763, 0.6548, 0.8345, 0.6552, 0.8445, 0.656, 0.8445, 0.656, 0.8345, 0.6552, 0.8237, 0.7309, 0.8125, 0.731, 0.8125, 0.731, 0.8237, 0.7309, 0.8013, 0.6166, 0.7905, 0.6162, 0.7905, 0.6162, 0.8013, 0.6166, 0.8553, 0.6831, 0.8554, 0.6929, 0.8554, 0.6929, 0.8553, 0.6831, 0.855, 0.5593, 0.8553, 0.5688, 0.8553, 0.5688, 0.855, 0.5593, 0.7697, 0.7026, 0.7696, 0.6929, 0.7696, 0.6929, 0.7697, 0.7026, 0.77, 0.5978, 0.7697, 0.5883, 0.7697, 0.5883, 0.77, 0.5978, 0.8013, 0.6548, 0.8125, 0.6547, 0.8125, 0.6547, 0.8013, 0.6548, 0.7905, 0.5409, 0.8013, 0.5405, 0.8013, 0.5405, 0.7905, 0.5409, 0.8345, 0.6162, 0.8237, 0.6166, 0.8237, 0.6166, 0.8345, 0.6162, 0.6763, 0.6166, 0.6655, 0.6162, 0.6655, 0.6162, 0.6763, 0.6166, 0.8553, 0.5883, 0.855, 0.5978, 0.855, 0.5978, 0.8553, 0.5883, 0.7303, 0.5883, 0.73, 0.5978, 0.73, 0.5978, 0.7303, 0.5883, 0.7697, 0.5688, 0.77, 0.5593, 0.77, 0.5593, 0.7697, 0.5688, 0.645, 0.5978, 0.6447, 0.5883, 0.6447, 0.5883, 0.645, 0.5978, 0.8237, 0.5405, 0.8345, 0.5409, 0.8345, 0.5409, 0.8237, 0.5405, 0.6655, 0.5409, 0.6763, 0.5405, 0.6763, 0.5405, 0.6655, 0.5409, 0.7095, 0.6162, 0.6987, 0.6166, 0.6987, 0.6166, 0.7095, 0.6162, 0.7095, 0.7305, 0.6987, 0.7309, 0.6987, 0.7309, 0.7095, 0.7305, 0.73, 0.5593, 0.7303, 0.5688, 0.7303, 0.5688, 0.73, 0.5593, 0.7303, 0.7026, 0.73, 0.7121, 0.73, 0.7121, 0.7303, 0.7026, 0.6447, 0.5688, 0.645, 0.5593, 0.645, 0.5593, 0.6447, 0.5688, 0.645, 0.7121, 0.6447, 0.7026, 0.6447, 0.7026, 0.645, 0.7121, 0.6987, 0.5405, 0.7095, 0.5409, 0.7095, 0.5409, 0.6987, 0.5405, 0.6655, 0.6552, 0.6763, 0.6548, 0.6763, 0.6548, 0.6655, 0.6552, 0.6763, 0.7309, 0.6655, 0.7305, 0.6655, 0.7305, 0.6763, 0.7309, 0.8345, 0.7305, 0.8237, 0.7309, 0.8237, 0.7309, 0.8345, 0.7305, 0.73, 0.6736, 0.7303, 0.6831, 0.7303, 0.6831, 0.73, 0.6736, 0.855, 0.6736, 0.8553, 0.6831, 0.8553, 0.6831, 0.855, 0.6736, 0.6447, 0.6831, 0.645, 0.6736, 0.645, 0.6736, 0.6447, 0.6831, 0.77, 0.7121, 0.7697, 0.7026, 0.7697, 0.7026, 0.77, 0.7121, 0.6987, 0.6548, 0.7095, 0.6552, 0.7095, 0.6552, 0.6987, 0.6548, 0.7905, 0.6552, 0.8013, 0.6548, 0.8013, 0.6548, 0.7905, 0.6552, 0.8013, 0.7309, 0.7905, 0.7305, 0.7905, 0.7305, 0.8013, 0.7309, 0.8237, 0.6166, 0.8125, 0.6167, 0.8125, 0.6167, 0.8237, 0.6166, 0.8553, 0.7026, 0.855, 0.7121, 0.855, 0.7121, 0.8553, 0.7026, 0.8554, 0.5786, 0.8553, 0.5883, 0.8553, 0.5883, 0.8554, 0.5786, 0.7697, 0.6831, 0.77, 0.6736, 0.77, 0.6736, 0.7697, 0.6831, 0.7696, 0.5786, 0.7697, 0.5688, 0.7697, 0.5688, 0.7696, 0.5786, 0.8237, 0.6548, 0.8345, 0.6552, 0.8345, 0.6552, 0.8237, 0.6548, 0.8125, 0.5404, 0.8237, 0.5405, 0.8237, 0.5405, 0.8125, 0.5404, 0.7905, 0.6162, 0.7805, 0.6154, 0.7805, 0.6154, 0.7905, 0.6162, 0.6987, 0.6166, 0.6875, 0.6167, 0.6875, 0.6167, 0.6987, 0.6166, 0.8541, 0.5505, 0.855, 0.5593, 0.855, 0.5593, 0.8541, 0.5505, 0.7303, 0.5688, 0.7304, 0.5786, 0.7304, 0.5786, 0.7303, 0.5688, 0.7709, 0.6066, 0.77, 0.5978, 0.77, 0.5978, 0.7709, 0.6066, 0.6446, 0.5786, 0.6447, 0.5688, 0.6447, 0.5688, 0.6446, 0.5786, 0.7805, 0.5417, 0.7905, 0.5409, 0.7905, 0.5409, 0.7805, 0.5417, 0.8516, 0.6129, 0.8445, 0.6154, 0.8445, 0.6154, 0.8516, 0.6129, 0.6875, 0.5404, 0.6987, 0.5405, 0.6987, 0.5405, 0.6875, 0.5404, 0.6655, 0.6162, 0.6555, 0.6154, 0.6555, 0.6154, 0.6655, 0.6162, 0.8541, 0.6066, 0.8516, 0.6129, 0.8516, 0.6129, 0.8541, 0.6066, 0.6875, 0.731, 0.6763, 0.7309, 0.6763, 0.7309, 0.6875, 0.731, 0.73, 0.5978, 0.7291, 0.6066, 0.7291, 0.6066, 0.73, 0.5978, 0.7709, 0.5505, 0.7734, 0.5442, 0.7734, 0.5442, 0.7709, 0.5505, 0.7303, 0.6831, 0.7304, 0.6929, 0.7304, 0.6929, 0.7303, 0.6831, 0.6459, 0.6066, 0.645, 0.5978, 0.645, 0.5978, 0.6459, 0.6066, 0.8445, 0.5417, 0.8516, 0.5442, 0.8516, 0.5442, 0.8445, 0.5417, 0.6446, 0.6929, 0.6447, 0.6831, 0.6447, 0.6831, 0.6446, 0.6929, 0.6555, 0.5417, 0.6655, 0.5409, 0.6655, 0.5409, 0.6555, 0.5417, 0.7266, 0.6129, 0.7195, 0.6154, 0.7195, 0.6154, 0.7266, 0.6129, 0.6875, 0.6547, 0.6987, 0.6548, 0.6987, 0.6548, 0.6875, 0.6547, 0.7195, 0.7297, 0.7095, 0.7305, 0.7095, 0.7305, 0.7195, 0.7297, 0.7266, 0.5442, 0.7291, 0.5505, 0.7291, 0.5505, 0.7266, 0.5442, 0.8125, 0.731, 0.8013, 0.7309, 0.8013, 0.7309, 0.8125, 0.731, 0.73, 0.7121, 0.7291, 0.7209, 0.7291, 0.7209, 0.73, 0.7121, 0.6459, 0.5505, 0.6484, 0.5442, 0.6484, 0.5442, 0.6459, 0.5505, 0.8554, 0.6929, 0.8553, 0.7026, 0.8553, 0.7026, 0.8554, 0.6929, 0.6459, 0.7209, 0.645, 0.7121, 0.645, 0.7121, 0.6459, 0.7209, 0.7195, 0.5417, 0.7266, 0.5442, 0.7266, 0.5442, 0.7195, 0.5417, 0.7696, 0.6929, 0.7697, 0.6831, 0.7697, 0.6831, 0.7696, 0.6929, 0.6555, 0.656, 0.6655, 0.6552, 0.6655, 0.6552, 0.6555, 0.656, 0.6555, 0.7297, 0.6484, 0.7272, 0.6484, 0.7272, 0.6555, 0.7297, 0.8125, 0.6547, 0.8237, 0.6548, 0.8237, 0.6548, 0.8125, 0.6547, 0.8445, 0.7297, 0.8345, 0.7305, 0.8345, 0.7305, 0.8445, 0.7297, 0.7266, 0.6585, 0.7291, 0.6648, 0.7291, 0.6648, 0.7266, 0.6585, 0.7805, 0.6154, 0.7734, 0.6129, 0.7734, 0.6129, 0.7805, 0.6154, 0.8541, 0.6648, 0.855, 0.6736, 0.855, 0.6736, 0.8541, 0.6648, 0.6459, 0.6648, 0.6484, 0.6585, 0.6484, 0.6585, 0.6459, 0.6648, 0.8516, 0.5442, 0.8541, 0.5505, 0.8541, 0.5505, 0.8516, 0.5442, 0.7709, 0.7209, 0.77, 0.7121, 0.77, 0.7121, 0.7709, 0.7209, 0.7195, 0.656, 0.7266, 0.6585, 0.7266, 0.6585, 0.7195, 0.656, 0.7734, 0.6129, 0.7709, 0.6066, 0.7709, 0.6066, 0.7734, 0.6129, 0.7805, 0.656, 0.7905, 0.6552, 0.7905, 0.6552, 0.7805, 0.656, 0.7805, 0.7297, 0.7734, 0.7272, 0.7734, 0.7272, 0.7805, 0.7297, 0.7734, 0.5442, 0.7805, 0.5417, 0.7805, 0.5417, 0.7734, 0.5442, 0.8445, 0.6154, 0.8345, 0.6162, 0.8345, 0.6162, 0.8445, 0.6154, 0.8541, 0.7209, 0.8516, 0.7272, 0.8516, 0.7272, 0.8541, 0.7209, 0.6555, 0.6154, 0.6484, 0.6129, 0.6484, 0.6129, 0.6555, 0.6154, 0.855, 0.5978, 0.8541, 0.6066, 0.8541, 0.6066, 0.855, 0.5978, 0.7709, 0.6648, 0.7734, 0.6585, 0.7734, 0.6585, 0.7709, 0.6648, 0.7291, 0.6066, 0.7266, 0.6129, 0.7266, 0.6129, 0.7291, 0.6066, 0.77, 0.5593, 0.7709, 0.5505, 0.7709, 0.5505, 0.77, 0.5593, 0.8445, 0.656, 0.8516, 0.6585, 0.8516, 0.6585, 0.8445, 0.656, 0.6484, 0.6129, 0.6459, 0.6066, 0.6459, 0.6066, 0.6484, 0.6129, 0.8345, 0.5409, 0.8445, 0.5417, 0.8445, 0.5417, 0.8345, 0.5409, 0.8125, 0.6167, 0.8013, 0.6166, 0.8013, 0.6166, 0.8125, 0.6167, 0.6484, 0.5442, 0.6555, 0.5417, 0.6555, 0.5417, 0.6484, 0.5442, 0.7195, 0.6154, 0.7095, 0.6162, 0.7095, 0.6162, 0.7195, 0.6154, 0.8553, 0.5688, 0.8554, 0.5786, 0.8554, 0.5786, 0.8553, 0.5688, 0.125, 0.5214, 0.1875, 0.5214, 0.1875, 0.6357, 0.125, 0.6357, 0.125, 0.6357, 0.1875, 0.6357, 0.1875, 0.75, 0.125, 0.75, 0.125, 0.5, 0.1875, 0.5, 0.1875, 0.5214, 0.125, 0.5214, 0.875, 0.5214, 0.8125, 0.5214, 0.8125, 0.5214, 0.875, 0.5214, 0.5916, 0.25, 0.625, 0.25, 0.625, 0.3125, 0.5916, 0.3125, 0.4433, 0.25, 0.4433, 0.3125, 0.4433, 0.3125, 0.4433, 0.25, 0.375, 0.25, 0.4355, 0.25, 0.4355, 0.3125, 0.375, 0.3125, 0.4433, 0.25, 0.4433, 0.3125, 0.4355, 0.3125, 0.4355, 0.25, 0.4355, 1.0, 0.4355, 0.9375, 0.4355, 0.9375, 0.4355, 1.0, 0.6031, 0.9781, 0.6031, 0.9266, 0.625, 0.9375, 0.625, 1.0, 0.5869, 0.969, 0.5869, 0.922, 0.5869, 0.922, 0.5869, 0.969, 0.4652, 0.9781, 0.4652, 0.9266, 0.4652, 0.9266, 0.4652, 0.9781, 0.4433, 0.25, 0.5916, 0.25, 0.5916, 0.3125, 0.4433, 0.3125, 0.5691, 0.9695, 0.5691, 0.9223, 0.5777, 0.9266, 0.5777, 0.9781, 0.4738, 0.9695, 0.4738, 0.9223, 0.4738, 0.9223, 0.4738, 0.9695, 0.594, 0.969, 0.594, 0.922, 0.6031, 0.9266, 0.6031, 0.9781, 0.594, 0.875, 0.594, 0.922, 0.594, 0.922, 0.594, 0.875, 0.5869, 0.875, 0.594, 0.875, 0.594, 0.922, 0.5869, 0.922, 0.5869, 0.875, 0.5869, 0.922, 0.5777, 0.9266, 0.5777, 0.875, 0.5691, 0.875, 0.5691, 0.9223, 0.5691, 0.9223, 0.5691, 0.875, 0.4738, 0.875, 0.5691, 0.875, 0.5691, 0.9223, 0.4738, 0.9223, 0.4738, 0.875, 0.4738, 0.9223, 0.4652, 0.9266, 0.4652, 0.875, 0.6031, 0.875, 0.6031, 0.9266, 0.6031, 0.9266, 0.6031, 0.875, 0.4652, 0.875, 0.4652, 0.9266, 0.4433, 0.9375, 0.4433, 0.875, 0.4355, 0.375, 0.4355, 0.3125, 0.4355, 0.3125, 0.4355, 0.375, 0.4433, 0.875, 0.4433, 0.9375, 0.4433, 0.9375, 0.4433, 0.875, 0.4433, 0.875, 0.4433, 0.9375, 0.4355, 0.9375, 0.4355, 0.875, 0.75, 0.5, 0.8125, 0.5, 0.8125, 0.5214, 0.75, 0.5214, 0.625, 0.375, 0.625, 0.3125, 0.625, 0.3125, 0.625, 0.375, 0.375, 0.875, 0.4355, 0.875, 0.4355, 0.9375, 0.375, 0.9375, 0.25, 0.5214, 0.3125, 0.5214, 0.3125, 0.6357, 0.25, 0.6357, 0.375, 0.75, 0.4355, 0.75, 0.4355, 0.8125, 0.375, 0.8125, 0.625, 0.5, 0.625, 0.4375, 0.625, 0.4375, 0.625, 0.5, 0.625, 0.5, 0.6875, 0.5, 0.6875, 0.5214, 0.625, 0.5214, 0.4433, 0.75, 0.4433, 0.8125, 0.4355, 0.8125, 0.4355, 0.75, 0.4433, 0.75, 0.4433, 0.8125, 0.4433, 0.8125, 0.4433, 0.75, 0.4355, 0.5, 0.4355, 0.4375, 0.4355, 0.4375, 0.4355, 0.5, 0.4652, 0.7719, 0.4652, 0.8234, 0.4433, 0.8125, 0.4433, 0.75, 0.6031, 0.7719, 0.6031, 0.8234, 0.6031, 0.8234, 0.6031, 0.7719, 0.4738, 0.7805, 0.4738, 0.8277, 0.4652, 0.8234, 0.4652, 0.7719, 0.4738, 0.7805, 0.5691, 0.7805, 0.5691, 0.8277, 0.4738, 0.8277, 0.5691, 0.7805, 0.5691, 0.8277, 0.5691, 0.8277, 0.5691, 0.7805, 0.5869, 0.781, 0.5869, 0.828, 0.5777, 0.8234, 0.5777, 0.7719, 0.5869, 0.781, 0.594, 0.781, 0.594, 0.828, 0.5869, 0.828, 0.594, 0.781, 0.594, 0.828, 0.594, 0.828, 0.594, 0.781, 0.594, 0.875, 0.594, 0.828, 0.6031, 0.8234, 0.6031, 0.875, 0.4738, 0.875, 0.4738, 0.8277, 0.4738, 0.8277, 0.4738, 0.875, 0.5691, 0.875, 0.5691, 0.8277, 0.5777, 0.8234, 0.5777, 0.875, 0.4433, 0.375, 0.5916, 0.375, 0.5916, 0.4375, 0.4433, 0.4375, 0.4652, 0.875, 0.4652, 0.8234, 0.4652, 0.8234, 0.4652, 0.875, 0.5869, 0.875, 0.5869, 0.828, 0.5869, 0.828, 0.5869, 0.875, 0.6031, 0.875, 0.6031, 0.8234, 0.625, 0.8125, 0.625, 0.875, 0.4355, 0.875, 0.4355, 0.8125, 0.4355, 0.8125, 0.4355, 0.875, 0.4433, 0.375, 0.4433, 0.4375, 0.4355, 0.4375, 0.4355, 0.375, 0.375, 0.375, 0.4355, 0.375, 0.4355, 0.4375, 0.375, 0.4375, 0.4433, 0.375, 0.4433, 0.4375, 0.4433, 0.4375, 0.4433, 0.375, 0.5916, 0.375, 0.625, 0.375, 0.625, 0.4375, 0.5916, 0.4375, 0.8065, 0.5214, 0.75, 0.5214, 0.75, 0.5214, 0.8065, 0.5214, 0.25, 0.5, 0.3125, 0.5, 0.3125, 0.5214, 0.25, 0.5214, 0.25, 0.6357, 0.3125, 0.6357, 0.3125, 0.75, 0.25, 0.75, 0.75, 0.5214, 0.8065, 0.5214, 0.8125, 0.5214, 0.75, 0.5214, 0.8065, 0.5214, 0.75, 0.5214, 0.75, 0.5214, 0.8125, 0.5214, 0.8065, 0.5214, 0.8065, 0.5214, 0.8125, 0.5214, 0.8125, 0.5214, 0.6935, 0.5214, 0.75, 0.5214, 0.75, 0.5214, 0.6875, 0.5214, 0.75, 0.5214, 0.6935, 0.5214, 0.6875, 0.5214, 0.75, 0.5214, 0.6935, 0.5214, 0.6935, 0.5214, 0.6875, 0.5214, 0.6875, 0.5214, 0.8065, 0.5214, 0.75, 0.5214, 0.75, 0.5214, 0.8065, 0.5214, 0.75, 0.5214, 0.6935, 0.5214, 0.6935, 0.5214, 0.75, 0.5214, 0.75, 0.5214, 0.6935, 0.5214, 0.6935, 0.5214, 0.75, 0.5214, 0.75, 0.5214, 0.8065, 0.5214, 0.8065, 0.5214, 0.75, 0.5214, 0.6935, 0.5214, 0.75, 0.5214, 0.75, 0.5214, 0.6935, 0.5214, 0.8065, 0.5214, 0.8065, 0.5214, 0.8065, 0.5214, 0.8065, 0.5214])
me_furnace.materials.append(mat_body)
me_furnace.materials.append(mat_glass)
me_furnace.materials.append(mat_metalbody)
me_furnace.use_mirror_vertex_groups = False
me_furnace.update()

# ---- objects
ob_furnace = bpy.data.objects.new('Furnace', me_furnace)

# ---- transforms, parenting, visibility, modifiers, constraints
ob_furnace.location = (0.0, 0.0, 0.0)
ob_furnace.rotation_euler = (1.571, -0.0, 0.0)
ob_furnace.lock_rotations_4d = False
ob_furnace.empty_display_type = 'ARROWS'
ob_furnace.lineart.crease_threshold = 0.0
_m = ob_furnace.modifiers.new('Bevel', 'BEVEL')
_m.segments = 2
_m.harden_normals = True
_m.miter_outer = 'MITER_ARC'

# ---- collection membership
col_collection.objects.link(ob_furnace)

# ---- scene / render settings (as saved in the file)
scene.frame_start = 1; scene.frame_end = 250; scene.frame_set(3)
scene.render.engine = 'BLENDER_EEVEE_NEXT'
bpy.context.view_layer.update()

# ---- added for rendering (the .blend has no active camera and no usable light): camera, sun
cam_auto = bpy.data.cameras.new('AutoCamera')
cam_auto.lens = 50.0
cam_auto.sensor_width = 36.0
cam_auto.clip_end = 1000.0
ob_auto_camera = bpy.data.objects.new('AutoCamera', cam_auto)
scene.collection.objects.link(ob_auto_camera)
ob_auto_camera.location = (1.80905, -2.20941, 2.05029)
ob_auto_camera.rotation_euler = (1.09748, -7.21219e-08, 0.694738)
scene.camera = ob_auto_camera
light_auto_sun = bpy.data.lights.new('AutoSun', 'SUN')
light_auto_sun.energy = 3.0
light_auto_sun.angle = 0.0523599
ob_auto_sun = bpy.data.objects.new('AutoSun', light_auto_sun)
scene.collection.objects.link(ob_auto_sun)
ob_auto_sun.rotation_euler = (0.872665, 0.174533, 0.523599)
bpy.context.view_layer.update()
